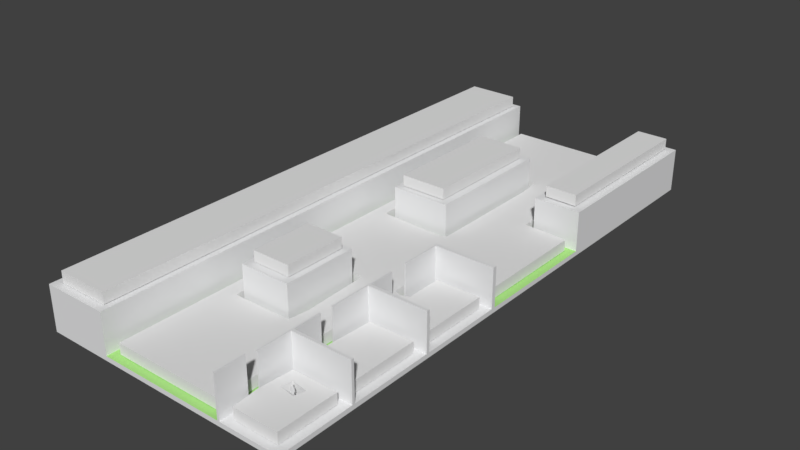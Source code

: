 # Source: untitled.blend  (saved by Blender 2.79.0; exported with 4.5.12 LTS)
import bpy
from mathutils import Matrix  # noqa: F401  (used for matrix-valued properties, if any)

bpy.ops.wm.read_factory_settings(use_empty=True)
scene = bpy.context.scene
scene.name = 'Scene'

# ---- collections
col_collection_1 = bpy.data.collections.new('Collection 1'); scene.collection.children.link(col_collection_1)

# ---- materials (node trees are filled in below, after node groups)
mat_material_001 = bpy.data.materials.new('Material.001')
mat_material_001.alpha_threshold = 0.0
mat_material_001.use_transparent_shadow = False
mat_material_001.diffuse_color = (0.7967, 0.8, 0.8067, 1.0)
mat_material_001.roughness = 0.5
mat_material_003 = bpy.data.materials.new('Material.003')
mat_material_003.alpha_threshold = 0.0
mat_material_003.use_transparent_shadow = False
mat_material_003.diffuse_color = (0.4358, 0.8, 0.2542, 1.0)
mat_material_003.roughness = 0.5

# ---- material node trees

# ---- world
world_world = bpy.data.worlds.new('World'); scene.world = world_world
world_world.color = (0.05088, 0.05088, 0.05088)
world_world.use_sun_shadow = False
world_world.sun_shadow_jitter_overblur = 0.0
world_world.cycles.sampling_method = 'MANUAL'

# ---- meshes
me_navmesh_002 = bpy.data.meshes.new('Navmesh.002')
me_navmesh_002.from_pydata([(-9.707, -34.11, 2.943), (-9.707, -26.31, 2.943), (-9.707, -18.51, 2.943), (-9.707, -10.71, 2.943), (-9.707, -2.913, 2.943), (-9.707, 4.887, 2.943), (-9.707, 12.69, 2.943), (-9.707, 20.49, 2.943), (-9.707, 28.59, 2.943), (-3.707, 28.59, 2.943), (-3.707, 20.49, 2.943), (-3.707, 12.69, 2.943), (-3.707, 4.887, 2.943), (-3.707, -2.913, 2.943), (-3.707, -10.71, 2.943), (-3.707, -18.51, 2.943), (-3.707, -26.31, 2.943), (-3.707, -34.11, 2.943), (-2.207, -13.71, -1.657), (-0.7072, -14.01, -1.657), (-0.4072, -21.81, -1.657), (6.493, -21.81, -1.657), (6.793, -19.41, -1.657), (10.69, -19.71, -1.657), (10.69, -26.91, -1.657), (10.69, -34.11, -1.657), (4.093, -34.11, -1.657), (-2.207, -34.11, -1.657), (-2.207, -23.91, -1.657), (12.19, -31.11, -1.657), (12.49, -27.21, -1.657), (17.59, -27.21, -1.657), (17.59, -34.11, -1.657), (12.49, -34.11, -1.657), (13.39, -29.61, -1.657), (15.19, -29.91, -1.657), (15.49, -28.71, -1.657), (13.69, -28.41, -1.657), (12.19, -22.41, -1.657), (12.49, -17.31, -1.657), (17.59, -17.31, -1.657), (17.59, -25.41, -1.657), (12.49, -25.41, -1.657), (0.7928, -20.31, 2.943), (0.7928, -13.11, 2.943), (5.293, -13.11, 2.943), (5.293, -20.31, 2.943), (6.493, -11.61, -1.657), (-0.4072, -11.61, -1.657), (-2.207, -6.513, -1.657), (-2.207, 0.6873, -1.657), (-2.207, 7.887, -1.657), (-2.207, 15.09, -1.657), (-0.7072, 14.79, -1.657), (-0.7072, 7.587, -1.657), (-0.7072, 0.3873, -1.657), (7.093, 0.08734, -1.657), (10.99, -5.313, -1.657), (10.69, -11.61, -1.657), (11.59, -11.91, -1.657), (11.59, -12.51, -1.657), (10.69, -12.81, -1.657), (12.49, -11.61, -1.657), (12.49, -7.413, -1.657), (17.59, -7.413, -1.657), (17.59, -15.51, -1.657), (12.49, -15.51, -1.657), (12.49, -12.81, -1.657), (7.693, 0.3873, -1.657), (7.693, 7.287, -1.657), (7.693, 14.49, -1.657), (12.49, 14.49, -1.657), (12.49, 7.887, -1.657), (17.59, 7.587, -1.657), (17.59, 0.9873, -1.657), (17.59, -5.313, -1.657), (0.7928, 1.587, 2.943), (0.7928, 8.487, 2.943), (0.7928, 15.69, 2.943), (6.193, 15.69, 2.943), (6.193, 8.487, 2.943), (6.193, 1.587, 2.943), (13.99, 9.087, 2.943), (13.99, 18.69, 2.943), (13.99, 28.59, 2.943), (17.59, 28.59, 2.943), (17.59, 18.69, 2.943), (17.59, 9.087, 2.943), (7.393, 17.19, -1.657), (-0.4072, 17.19, -1.657), (-2.207, 21.69, -1.657), (-2.207, 28.59, -1.657), (4.993, 28.59, -1.657), (12.49, 28.59, -1.657), (12.49, 21.39, -1.657), (-3.707, -26.31, 4.188), (-9.707, -26.31, 4.188), (-9.707, -34.11, 4.188), (-3.707, -34.11, 4.188), (-9.707, 20.49, 4.188), (-3.707, 20.49, 4.188), (-3.707, 28.59, 4.188), (-9.707, 28.59, 4.188), (-3.707, -18.51, 4.188), (-9.707, -18.51, 4.188), (-9.707, 12.69, 4.188), (-3.707, 12.69, 4.188), (-3.707, -10.71, 4.188), (-9.707, -10.71, 4.188), (-9.707, 4.887, 4.188), (-3.707, 4.887, 4.188), (-3.707, -2.913, 4.188), (-9.707, -2.913, 4.188), (6.493, -21.81, -0.4122), (10.69, -26.91, -0.4122), (10.69, -19.71, -0.4122), (6.793, -19.41, -0.4122), (-2.207, -23.91, -0.4122), (-2.207, -34.11, -0.4122), (4.093, -34.11, -0.4122), (-0.4072, -21.81, -0.4122), (-2.207, -13.71, -0.4122), (-0.7072, -14.01, -0.4122), (10.69, -34.11, -0.4122), (13.39, -29.61, -0.4122), (13.69, -28.41, -0.4122), (12.49, -27.21, -0.4122), (12.19, -31.11, -0.4122), (15.19, -29.91, -0.4122), (17.59, -34.11, -0.4122), (17.59, -27.21, -0.4122), (15.49, -28.71, -0.4122), (12.49, -34.11, -0.4122), (17.59, -25.41, -0.4122), (17.59, -17.31, -0.4122), (12.49, -17.31, -0.4122), (12.19, -22.41, -0.4122), (12.49, -25.41, -0.4122), (0.7928, -20.31, 4.188), (5.293, -20.31, 4.188), (5.293, -13.11, 4.188), (0.7928, -13.11, 4.188), (10.69, -11.61, -0.4122), (6.493, -11.61, -0.4122), (10.69, -12.81, -0.4122), (11.59, -11.91, -0.4122), (11.59, -12.51, -0.4122), (-0.4072, -11.61, -0.4122), (-2.207, -6.513, -0.4122), (10.99, -5.313, -0.4122), (7.093, 0.08734, -0.4122), (-0.7072, 0.3873, -0.4122), (-2.207, 7.887, -0.4122), (-0.7072, 7.587, -0.4122), (-0.7072, 14.79, -0.4122), (-2.207, 15.09, -0.4122), (-2.207, 0.6873, -0.4122), (12.49, -12.81, -0.4122), (12.49, -11.61, -0.4122), (17.59, -15.51, -0.4122), (17.59, -7.413, -0.4122), (12.49, -7.413, -0.4122), (12.49, -15.51, -0.4122), (7.693, 0.3873, -0.4122), (7.693, 14.49, -0.4122), (7.693, 7.287, -0.4122), (12.49, 7.887, -0.4122), (12.49, 14.49, -0.4122), (17.59, -5.313, -0.4122), (17.59, 0.9873, -0.4122), (17.59, 7.587, -0.4122), (6.193, 8.487, 4.188), (0.7928, 8.487, 4.188), (0.7928, 1.587, 4.188), (6.193, 1.587, 4.188), (6.193, 15.69, 4.188), (0.7928, 15.69, 4.188), (17.59, 18.69, 4.188), (13.99, 18.69, 4.188), (13.99, 9.087, 4.188), (17.59, 9.087, 4.188), (17.59, 28.59, 4.188), (13.99, 28.59, 4.188), (-0.4072, 17.19, -0.4122), (-2.207, 21.69, -0.4122), (4.993, 28.59, -0.4122), (-2.207, 28.59, -0.4122), (12.49, 21.39, -0.4122), (7.393, 17.19, -0.4122), (12.49, 28.59, -0.4122)], [], [(1, 16, 0), (16, 17, 0), (10, 7, 9), (7, 8, 9), (2, 15, 1), (15, 16, 1), (11, 6, 10), (6, 7, 10), (3, 14, 2), (14, 15, 2), (12, 5, 11), (5, 6, 11), (4, 13, 3), (13, 14, 3), (13, 4, 12), (4, 5, 12), (24, 21, 23), (21, 22, 23), (27, 28, 26), (28, 20, 26), (20, 21, 26), (21, 24, 26), (28, 18, 20), (18, 19, 20), (26, 24, 25), (37, 34, 30), (34, 29, 30), (32, 35, 31), (35, 36, 31), (33, 29, 32), (29, 35, 32), (29, 34, 35), (31, 36, 30), (36, 37, 30), (40, 41, 39), (41, 38, 39), (41, 42, 38), (46, 43, 45), (43, 44, 45), (47, 58, 61), (58, 59, 61), (59, 60, 61), (47, 61, 22), (61, 23, 22), (49, 48, 18), (48, 19, 18), (57, 47, 56), (47, 48, 56), (48, 49, 56), (49, 55, 56), (54, 51, 53), (51, 52, 53), (47, 57, 58), (55, 50, 54), (50, 51, 54), (55, 49, 50), (67, 60, 62), (60, 59, 62), (65, 62, 64), (62, 63, 64), (67, 65, 66), (62, 65, 67), (68, 57, 56), (69, 70, 72), (70, 71, 72), (57, 68, 75), (68, 74, 75), (68, 72, 74), (68, 69, 72), (74, 72, 73), (77, 80, 76), (80, 81, 76), (80, 77, 79), (77, 78, 79), (83, 86, 82), (86, 87, 82), (86, 83, 85), (83, 84, 85), (90, 89, 52), (89, 53, 52), (92, 90, 91), (94, 71, 88), (71, 70, 88), (90, 92, 89), (92, 88, 89), (92, 94, 88), (92, 93, 94), (96, 97, 95), (95, 97, 98), (100, 101, 99), (99, 101, 102), (104, 96, 103), (103, 96, 95), (106, 100, 105), (105, 100, 99), (108, 104, 107), (107, 104, 103), (110, 106, 109), (109, 106, 105), (112, 108, 111), (111, 108, 107), (111, 110, 112), (112, 110, 109), (114, 115, 113), (113, 115, 116), (118, 119, 117), (117, 119, 120), (120, 119, 113), (113, 119, 114), (117, 120, 121), (121, 120, 122), (119, 123, 114), (125, 126, 124), (124, 126, 127), (129, 130, 128), (128, 130, 131), (132, 129, 127), (127, 129, 128), (127, 128, 124), (130, 126, 131), (131, 126, 125), (134, 135, 133), (133, 135, 136), (133, 136, 137), (139, 140, 138), (138, 140, 141), (143, 144, 142), (142, 144, 145), (145, 144, 146), (143, 116, 144), (144, 116, 115), (148, 121, 147), (147, 121, 122), (149, 150, 143), (143, 150, 147), (147, 150, 148), (148, 150, 151), (153, 154, 152), (152, 154, 155), (143, 142, 149), (151, 153, 156), (156, 153, 152), (151, 156, 148), (157, 158, 146), (146, 158, 145), (159, 160, 158), (158, 160, 161), (157, 162, 159), (158, 157, 159), (163, 150, 149), (165, 166, 164), (164, 166, 167), (149, 168, 163), (163, 168, 169), (163, 169, 166), (163, 166, 165), (169, 170, 166), (172, 173, 171), (171, 173, 174), (171, 175, 172), (172, 175, 176), (178, 179, 177), (177, 179, 180), (177, 181, 178), (178, 181, 182), (184, 155, 183), (183, 155, 154), (185, 186, 184), (187, 188, 167), (167, 188, 164), (184, 183, 185), (185, 183, 188), (185, 188, 187), (185, 187, 189), (36, 35, 128, 131), (24, 23, 115, 114), (8, 7, 99, 102), (51, 50, 156, 152), (92, 91, 186, 185), (69, 68, 163, 165), (9, 8, 102, 101), (50, 49, 148, 156), (61, 60, 146, 144), (29, 33, 132, 127), (91, 90, 184, 186), (22, 21, 113, 116), (74, 73, 170, 169), (60, 67, 157, 146), (47, 22, 116, 143), (33, 32, 129, 132), (71, 94, 187, 167), (73, 72, 166, 170), (2, 1, 96, 104), (28, 27, 118, 117), (23, 61, 144, 115), (27, 26, 119, 118), (77, 76, 173, 172), (16, 15, 103, 95), (62, 59, 145, 158), (35, 34, 124, 128), (88, 70, 164, 188), (49, 18, 121, 148), (31, 30, 126, 130), (81, 80, 171, 174), (11, 10, 100, 106), (65, 64, 160, 159), (76, 81, 174, 173), (19, 48, 147, 122), (37, 36, 131, 125), (89, 88, 188, 183), (21, 20, 120, 113), (80, 79, 175, 171), (7, 6, 105, 99), (63, 62, 158, 161), (41, 40, 134, 133), (64, 63, 161, 160), (40, 39, 135, 134), (93, 92, 185, 189), (78, 77, 172, 176), (3, 2, 104, 108), (94, 93, 189, 187), (18, 28, 117, 121), (79, 78, 176, 175), (67, 66, 162, 157), (48, 47, 143, 147), (15, 14, 107, 103), (66, 65, 159, 162), (39, 38, 136, 135), (83, 82, 179, 178), (42, 41, 133, 137), (20, 19, 122, 120), (12, 11, 106, 110), (68, 56, 150, 163), (38, 42, 137, 136), (26, 25, 123, 119), (87, 86, 177, 180), (70, 69, 165, 164), (56, 55, 151, 150), (43, 46, 139, 138), (25, 24, 114, 123), (82, 87, 180, 179), (6, 5, 109, 105), (46, 45, 140, 139), (34, 37, 125, 124), (86, 85, 181, 177), (54, 53, 154, 153), (4, 3, 108, 112), (1, 0, 97, 96), (44, 43, 138, 141), (84, 83, 178, 182), (72, 71, 167, 166), (52, 51, 152, 155), (45, 44, 141, 140), (85, 84, 182, 181), (14, 13, 111, 107), (57, 75, 168, 149), (17, 16, 95, 98), (30, 29, 127, 126), (13, 12, 110, 111), (0, 17, 98, 97), (58, 57, 149, 142), (90, 52, 155, 184), (32, 31, 130, 129), (5, 4, 112, 109), (75, 74, 169, 168), (10, 9, 101, 100), (55, 54, 153, 151), (59, 58, 142, 145), (53, 89, 183, 154)])
me_navmesh_002.use_remesh_preserve_volume = False
me_navmesh_002.use_remesh_preserve_attributes = False
me_navmesh_002.use_mirror_vertex_groups = False
me_navmesh_002.update()
me_untitled__1 = bpy.data.meshes.new('Untitled (1)')
me_untitled__1.from_pydata([(18.53, 29.4, -2.257), (-10.61, -35.01, -2.257), (-10.61, 29.4, -2.257), (18.53, -35.01, -2.257), (11.69, -35.01, 3.113), (11.49, -35.01, -1.737), (11.69, -35.01, -1.737), (11.49, -35.01, 3.113), (18.53, -35.01, -1.737), (-3.088, -35.01, -1.737), (-10.61, -35.01, 2.853), (-3.088, -35.01, 2.853), (-10.61, 29.4, 2.853), (-3.088, 29.4, -1.737), (-3.088, 29.4, 2.853), (13.17, 29.4, -1.737), (18.53, 29.4, 2.793), (13.17, 29.4, 2.793), (18.53, -26.45, -1.737), (18.53, -26.13, -1.737), (18.53, -26.45, 2.793), (18.53, -16.58, -1.737), (18.53, -16.23, -1.737), (18.53, -16.58, 2.753), (18.53, -6.671, -1.737), (18.53, -6.207, -1.737), (18.53, -6.671, 2.783), (18.53, 8.36, -1.737), (18.53, 8.36, 2.793), (18.53, -6.207, 2.783), (18.53, -16.23, 2.753), (18.53, -26.13, 2.793), (0.01719, -21.21, -1.737), (5.967, -21.21, -1.737), (5.967, -12.44, -1.737), (7.054, 0.9386, -1.737), (7.054, 16.54, -1.737), (11.69, -31.66, -1.737), (11.69, -30.35, -1.737), (11.69, -26.45, -1.737), (11.49, -30.35, -1.737), (11.49, -31.66, -1.737), (11.69, -22.81, -1.737), (11.69, -26.13, -1.737), (11.69, -21.26, -1.737), (11.69, -16.58, -1.737), (11.49, -21.26, -1.737), (11.49, -22.81, -1.737), (11.69, -13.21, -1.737), (11.69, -16.23, -1.737), (11.69, -11.24, -1.737), (11.69, -6.671, -1.737), (11.49, -11.24, -1.737), (11.49, -13.21, -1.737), (13.17, 8.36, -1.737), (11.49, -6.207, -1.737), (0.1441, 16.54, -1.737), (0.01719, -12.44, -1.737), (0.1441, 0.9386, -1.737), (5.967, -21.21, 2.853), (0.01719, -12.44, 2.853), (0.01719, -21.21, 2.853), (5.967, -12.44, 2.853), (7.054, 0.9386, 2.843), (0.1441, 16.54, 2.843), (0.1441, 0.9386, 2.843), (7.054, 16.54, 2.843), (13.17, 8.36, 2.793), (11.69, -26.13, 2.793), (11.69, -26.45, 2.793), (11.69, -30.35, 2.793), (11.49, -22.81, 2.793), (11.49, -30.35, 2.793), (11.69, -22.81, 2.793), (11.49, -31.66, 3.113), (11.69, -31.66, 3.113), (11.69, -16.23, 2.753), (11.69, -16.58, 2.753), (11.69, -21.26, 2.753), (11.49, -13.21, 2.753), (11.49, -21.26, 2.753), (11.69, -13.21, 2.753), (11.69, -11.24, 2.783), (11.49, -6.207, 2.783), (11.49, -11.24, 2.783), (11.69, -6.671, 2.783), (14.31, -29.26, -0.3664), (14.3, -29.26, -0.3664), (14.31, -29.26, -0.3666), (14.3, -29.26, -0.3658), (14.31, -29.26, -0.3657), (14.3, -29.26, -0.3649), (14.31, -29.26, -0.3647), (14.3, -29.26, -0.3636), (14.31, -29.26, -0.3634), (14.3, -29.26, -0.3621), (14.31, -29.26, -0.3618), (14.3, -29.26, -0.3605), (14.31, -29.26, -0.3602), (14.3, -29.26, -0.3589), (14.31, -29.26, -0.3586), (14.3, -29.26, -0.3574), (14.31, -29.26, -0.3571), (14.3, -29.26, -0.3561), (14.31, -29.26, -0.3559), (14.3, -29.26, -0.3551), (14.31, -29.26, -0.3549), (14.3, -29.26, -0.3544), (14.31, -29.26, -0.3543), (14.31, -29.26, -0.3541), (14.51, -29.25, -0.3598), (14.5, -29.25, -0.3598), (14.5, -29.25, -0.36), (14.5, -29.25, -0.3593), (14.51, -29.25, -0.3591), (14.5, -29.25, -0.3583), (14.51, -29.25, -0.3581), (14.5, -29.25, -0.357), (14.51, -29.25, -0.3568), (14.5, -29.25, -0.3555), (14.51, -29.25, -0.3553), (14.5, -29.25, -0.3539), (14.51, -29.25, -0.3536), (14.5, -29.25, -0.3523), (14.51, -29.25, -0.352), (14.5, -29.25, -0.3508), (14.51, -29.25, -0.3505), (14.5, -29.25, -0.3495), (14.51, -29.25, -0.3493), (14.5, -29.25, -0.3485), (14.51, -29.25, -0.3483), (14.5, -29.25, -0.3478), (14.5, -29.25, -0.3477), (14.5, -29.25, -0.3476), (14.41, -29.26, -0.3522), (14.41, -29.26, -0.3523), (14.41, -29.26, -0.3524), (14.41, -29.26, -0.3517), (14.41, -29.26, -0.3515), (14.41, -29.26, -0.3507), (14.41, -29.26, -0.3505), (14.4, -29.26, -0.3494), (14.41, -29.26, -0.3492), (14.4, -29.26, -0.348), (14.42, -29.26, -0.3477), (14.4, -29.26, -0.3464), (14.42, -29.26, -0.3461), (14.4, -29.26, -0.3447), (14.42, -29.26, -0.3445), (14.4, -29.26, -0.3432), (14.41, -29.26, -0.343), (14.4, -29.26, -0.3419), (14.41, -29.26, -0.3417), (14.41, -29.26, -0.3409), (14.41, -29.26, -0.3407), (14.41, -29.26, -0.3402), (14.41, -29.26, -0.3401), (14.41, -29.26, -0.34), (14.38, -29.26, -0.6929), (14.37, -29.26, -0.693), (14.38, -29.26, -0.6932), (14.37, -29.26, -0.6924), (14.38, -29.26, -0.6923), (14.37, -29.26, -0.6915), (14.38, -29.26, -0.6912), (14.37, -29.26, -0.6902), (14.38, -29.26, -0.6899), (14.37, -29.26, -0.6887), (14.38, -29.26, -0.6884), (14.37, -29.26, -0.6871), (14.38, -29.26, -0.6868), (14.37, -29.26, -0.6855), (14.38, -29.26, -0.6852), (14.37, -29.26, -0.684), (14.38, -29.26, -0.6837), (14.37, -29.26, -0.6826), (14.38, -29.26, -0.6824), (14.37, -29.26, -0.6816), (14.38, -29.26, -0.6815), (14.37, -29.26, -0.681), (14.38, -29.26, -0.6809), (14.38, -29.26, -0.6807), (14.38, -29.26, -0.609), (14.38, -29.26, -0.6091), (14.38, -29.26, -0.6093), (14.38, -29.26, -0.6085), (14.39, -29.26, -0.6084), (14.38, -29.26, -0.6076), (14.39, -29.26, -0.6074), (14.38, -29.26, -0.6063), (14.39, -29.26, -0.606), (14.38, -29.26, -0.6048), (14.39, -29.26, -0.6045), (14.38, -29.26, -0.6032), (14.39, -29.26, -0.6029), (14.38, -29.26, -0.6016), (14.39, -29.26, -0.6013), (14.38, -29.26, -0.6001), (14.39, -29.26, -0.5998), (14.38, -29.26, -0.5988), (14.39, -29.26, -0.5985), (14.38, -29.26, -0.5977), (14.39, -29.26, -0.5976), (14.38, -29.26, -0.5971), (14.38, -29.26, -0.597), (14.38, -29.26, -0.5968), (14.42, -29.26, -0.2681), (14.42, -29.26, -0.2682), (14.42, -29.26, -0.2683), (14.42, -29.26, -0.2676), (14.43, -29.26, -0.2674), (14.42, -29.26, -0.2666), (14.43, -29.26, -0.2664), (14.42, -29.26, -0.2653), (14.43, -29.26, -0.2651), (14.42, -29.26, -0.2639), (14.43, -29.26, -0.2636), (14.42, -29.26, -0.2622), (14.43, -29.26, -0.262), (14.42, -29.26, -0.2606), (14.43, -29.26, -0.2603), (14.42, -29.26, -0.2591), (14.43, -29.26, -0.2589), (14.42, -29.26, -0.2578), (14.43, -29.26, -0.2576), (14.42, -29.26, -0.2568), (14.43, -29.26, -0.2566), (14.42, -29.26, -0.2561), (14.42, -29.26, -0.256), (14.42, -29.26, -0.2559), (14.39, -29.26, -0.5281), (14.39, -29.26, -0.5282), (14.39, -29.26, -0.5283), (14.39, -29.26, -0.5276), (14.39, -29.26, -0.5274), (14.39, -29.26, -0.5266), (14.4, -29.26, -0.5264), (14.39, -29.26, -0.5254), (14.4, -29.26, -0.5251), (14.38, -29.26, -0.5239), (14.4, -29.26, -0.5236), (14.38, -29.26, -0.5223), (14.4, -29.26, -0.522), (14.38, -29.26, -0.5206), (14.4, -29.26, -0.5204), (14.39, -29.26, -0.5191), (14.4, -29.26, -0.5189), (14.39, -29.26, -0.5178), (14.4, -29.26, -0.5176), (14.39, -29.26, -0.5168), (14.39, -29.26, -0.5166), (14.39, -29.26, -0.5161), (14.39, -29.26, -0.5161), (14.39, -29.26, -0.5159), (14.35, -29.26, -0.3599), (14.34, -29.26, -0.3677), (14.36, -29.26, -0.3493), (14.28, -29.26, -0.3523), (14.28, -29.26, -0.3496), (14.28, -29.26, -0.3467), (14.36, -29.26, -0.3358), (14.28, -29.26, -0.3434), (14.28, -29.26, -0.3395), (14.28, -29.26, -0.3356), (14.36, -29.26, -0.333), (14.28, -29.26, -0.3318), (14.36, -29.26, -0.3298), (14.28, -29.26, -0.3311), (14.29, -29.26, -0.3304), (14.29, -29.26, -0.3297), (14.36, -29.26, -0.3264), (14.3, -29.26, -0.3292), (14.3, -29.26, -0.3287), (14.31, -29.26, -0.3283), (14.31, -29.26, -0.3279), (14.31, -29.26, -0.3276), (14.32, -29.26, -0.3273), (14.32, -29.26, -0.3271), (14.33, -29.26, -0.3269), (14.33, -29.26, -0.3268), (14.33, -29.26, -0.3266), (14.34, -29.26, -0.3266), (14.34, -29.26, -0.3265), (14.34, -29.26, -0.3265), (14.35, -29.26, -0.3264), (14.35, -29.26, -0.3264), (14.35, -29.26, -0.3264), (14.32, -29.26, -0.3748), (14.3, -29.26, -0.3783), (14.31, -29.26, -0.3797), (14.29, -29.26, -0.3704), (14.28, -29.26, -0.3592), (14.28, -29.26, -0.3548), (14.27, -29.26, -1.545), (14.26, -29.26, -1.546), (14.27, -29.26, -1.546), (14.26, -29.26, -1.545), (14.27, -29.26, -1.542), (14.26, -29.26, -1.545), (14.26, -29.26, -1.544), (14.26, -29.26, -1.544), (14.26, -29.26, -1.543), (14.25, -29.26, -1.543), (14.25, -29.26, -1.543), (14.25, -29.26, -1.543), (14.25, -29.26, -1.54), (14.25, -29.26, -1.544), (14.27, -29.26, -1.54), (14.26, -29.26, -1.539), (14.25, -29.26, -1.535), (14.26, -29.26, -1.537), (14.25, -29.26, -1.536), (14.57, -29.25, -1.599), (14.58, -29.25, -1.583), (14.57, -29.25, -1.6), (14.58, -29.25, -1.598), (14.58, -29.25, -1.597), (14.58, -29.25, -1.593), (14.59, -29.25, -1.59), (14.59, -29.25, -1.585), (14.59, -29.25, -1.58), (14.58, -29.25, -1.582), (14.58, -29.25, -1.581), (14.4, -29.26, -0.4402), (14.4, -29.26, -0.4403), (14.4, -29.26, -0.4405), (14.4, -29.26, -0.4397), (14.4, -29.26, -0.4396), (14.4, -29.26, -0.4388), (14.41, -29.26, -0.4386), (14.4, -29.26, -0.4375), (14.41, -29.26, -0.4372), (14.39, -29.26, -0.436), (14.41, -29.26, -0.4357), (14.39, -29.26, -0.4344), (14.41, -29.26, -0.4341), (14.39, -29.26, -0.4328), (14.41, -29.26, -0.4325), (14.4, -29.26, -0.4313), (14.41, -29.26, -0.431), (14.4, -29.26, -0.4299), (14.41, -29.26, -0.4297), (14.4, -29.26, -0.4289), (14.4, -29.26, -0.4288), (14.4, -29.26, -0.4283), (14.4, -29.26, -0.4282), (14.4, -29.26, -0.428), (14.42, -29.26, 0.06773), (14.4, -29.26, 0.06482), (14.41, -29.26, 0.06415), (14.39, -29.26, 0.06566), (14.44, -29.25, 0.09739), (14.39, -29.26, 0.09609), (14.45, -29.25, 0.09607), (14.4, -29.26, 0.09624), (14.4, -29.26, 0.09654), (14.41, -29.26, 0.09741), (14.44, -29.25, 0.09996), (14.41, -29.26, 0.09894), (14.42, -29.26, 0.1006), (14.43, -29.26, 0.103), (14.42, -29.26, 0.1025), (14.43, -29.26, 0.104), (14.49, -29.25, -0.06248), (14.48, -29.25, -0.0595), (14.48, -29.25, -0.06759), (14.49, -29.25, -0.05464), (14.48, -29.25, -0.05103), (14.49, -29.25, -0.04681), (14.48, -29.25, -0.04243), (14.49, -29.25, -0.03897), (14.48, -29.25, -0.0338), (14.49, -29.25, -0.03113), (14.48, -29.25, -0.02517), (14.49, -29.25, -0.02346), (14.48, -29.25, -0.01653), (14.5, -29.25, -0.01704), (14.5, -29.25, -0.01179), (14.48, -29.25, -0.007921), (14.5, -29.25, -0.006539), (14.48, -29.25, 0.0006239), (14.49, -29.25, -0.001288), (14.49, -29.25, 0.003962), (14.48, -29.25, 0.009114), (14.49, -29.25, 0.009211), (14.48, -29.25, 0.01737), (14.49, -29.25, 0.01446), (14.49, -29.25, 0.01968), (14.47, -29.25, 0.02575), (14.49, -29.25, 0.02488), (14.49, -29.25, 0.03008), (14.47, -29.25, 0.03396), (14.49, -29.25, 0.0353), (14.47, -29.25, 0.04122), (14.49, -29.25, 0.04047), (14.49, -29.25, 0.04548), (14.46, -29.25, 0.04911), (14.49, -29.25, 0.05055), (14.46, -29.25, 0.05678), (14.49, -29.25, 0.05557), (14.48, -29.25, 0.06029), (14.45, -29.25, 0.06147), (14.48, -29.25, 0.06484), (14.44, -29.25, 0.06546), (14.48, -29.25, 0.06936), (14.44, -29.26, 0.0686), (14.43, -29.26, 0.06876), (14.35, -29.26, 0.06919), (14.35, -29.26, 0.07363), (14.48, -29.25, 0.07363), (14.35, -29.26, 0.0779), (14.47, -29.25, 0.07763), (14.47, -29.25, 0.08207), (14.36, -29.26, 0.08108), (14.36, -29.26, 0.08334), (14.47, -29.25, 0.08582), (14.37, -29.26, 0.08367), (14.37, -29.26, 0.08561), (14.37, -29.26, 0.0888), (14.46, -29.25, 0.08759), (14.46, -29.25, 0.09003), (14.38, -29.26, 0.09221), (14.45, -29.25, 0.09339), (14.38, -29.26, 0.09559), (14.39, -29.26, 0.09615), (14.36, -29.26, -0.08081), (14.36, -29.26, -0.0875), (14.37, -29.26, -0.08802), (14.35, -29.26, -0.07349), (14.36, -29.26, -0.07286), (14.35, -29.26, -0.05934), (14.36, -29.26, -0.06469), (14.35, -29.26, -0.0565), (14.34, -29.26, -0.0456), (14.35, -29.26, -0.04832), (14.35, -29.26, -0.04016), (14.34, -29.26, -0.04081), (14.34, -29.26, -0.03594), (14.34, -29.26, -0.03194), (14.34, -29.26, -0.03099), (14.34, -29.26, -0.02362), (14.34, -29.26, -0.02599), (14.33, -29.26, -0.02092), (14.34, -29.26, -0.01519), (14.33, -29.26, -0.0158), (14.33, -29.26, -0.01065), (14.34, -29.26, -0.006653), (14.33, -29.26, -0.005481), (14.34, -29.26, 0.001969), (14.33, -29.26, -0.0004759), (14.33, -29.26, 0.004733), (14.34, -29.26, 0.01051), (14.33, -29.26, 0.009969), (14.33, -29.26, 0.01522), (14.34, -29.26, 0.01915), (14.33, -29.26, 0.02044), (14.34, -29.26, 0.02741), (14.33, -29.26, 0.02565), (14.33, -29.26, 0.03085), (14.35, -29.26, 0.03541), (14.33, -29.26, 0.03599), (14.35, -29.26, 0.04325), (14.33, -29.26, 0.04106), (14.34, -29.26, 0.04608), (14.36, -29.26, 0.04997), (14.34, -29.26, 0.05119), (14.36, -29.26, 0.05653), (14.34, -29.26, 0.05641), (14.34, -29.26, 0.06134), (14.37, -29.26, 0.06036), (14.38, -29.26, 0.06167), (14.34, -29.26, 0.06557), (14.39, -29.26, 0.06494), (14.43, -29.26, -0.08197), (14.43, -29.26, -0.08198), (14.43, -29.26, -0.08207), (14.44, -29.26, -0.1125), (14.43, -29.26, -0.112), (14.43, -29.26, -0.113), (14.44, -29.25, -0.1115), (14.43, -29.26, -0.1106), (14.44, -29.25, -0.1097), (14.43, -29.26, -0.1079), (14.44, -29.25, -0.1078), (14.43, -29.26, -0.1049), (14.45, -29.25, -0.1056), (14.45, -29.25, -0.1032), (14.43, -29.26, -0.1013), (14.45, -29.25, -0.1005), (14.43, -29.26, -0.09835), (14.45, -29.25, -0.09751), (14.43, -29.26, -0.09671), (14.45, -29.25, -0.09412), (14.43, -29.26, -0.09545), (14.43, -29.26, -0.09378), (14.45, -29.25, -0.09129), (14.43, -29.26, -0.09186), (14.43, -29.26, -0.09147), (14.43, -29.26, -0.09113), (14.45, -29.25, -0.08902), (14.43, -29.26, -0.09072), (14.42, -29.26, -0.09072), (14.4, -29.26, -0.09065), (14.4, -29.26, -0.08939), (14.4, -29.26, -0.08807), (14.45, -29.25, -0.08722), (14.4, -29.26, -0.08664), (14.45, -29.25, -0.08544), (14.41, -29.26, -0.08544), (14.41, -29.26, -0.08445), (14.45, -29.25, -0.08392), (14.41, -29.26, -0.08366), (14.44, -29.25, -0.083), (14.42, -29.26, -0.08304), (14.42, -29.26, -0.08257), (14.44, -29.25, -0.08272), (14.42, -29.26, -0.08225), (14.43, -29.26, -0.08198), (14.41, -29.26, -0.1152), (14.41, -29.26, -0.1151), (14.41, -29.26, -0.1153), (14.42, -29.26, -0.1147), (14.41, -29.26, -0.1146), (14.42, -29.26, -0.1122), (14.4, -29.26, -0.1134), (14.4, -29.26, -0.1121), (14.42, -29.26, -0.1088), (14.4, -29.26, -0.1102), (14.4, -29.26, -0.108), (14.42, -29.26, -0.1048), (14.4, -29.26, -0.1057), (14.4, -29.26, -0.1036), (14.42, -29.26, -0.102), (14.4, -29.26, -0.1012), (14.41, -29.26, -0.09994), (14.4, -29.26, -0.09867), (14.41, -29.26, -0.09851), (14.4, -29.26, -0.09612), (14.41, -29.26, -0.097), (14.41, -29.26, -0.09484), (14.4, -29.26, -0.0945), (14.41, -29.26, -0.09386), (14.4, -29.26, -0.09302), (14.41, -29.26, -0.09268), (14.42, -29.26, -0.09178), (14.42, -29.26, -0.0912), (14.42, -29.26, -0.09084), (14.61, -29.25, -0.7773), (14.61, -29.25, -0.7836), (14.61, -29.25, -0.7902), (14.61, -29.25, -0.777), (14.61, -29.25, -0.7644), (14.61, -29.25, -0.7704), (14.61, -29.25, -0.7638), (14.61, -29.25, -0.7514), (14.61, -29.25, -0.7572), (14.6, -29.25, -0.7515), (14.6, -29.25, -0.7486), (14.61, -29.25, -0.7383), (14.59, -29.25, -0.748), (14.59, -29.25, -0.7444), (14.6, -29.25, -0.7371), (14.61, -29.25, -0.7254), (14.6, -29.25, -0.73), (14.61, -29.25, -0.723), (14.61, -29.25, -0.7127), (14.61, -29.25, -0.7161), (14.63, -29.25, -1.608), (14.62, -29.25, -1.618), (14.63, -29.25, -1.62), (14.62, -29.25, -1.616), (14.62, -29.25, -1.614), (14.61, -29.25, -1.61), (14.61, -29.25, -1.606), (14.63, -29.25, -1.607), (14.62, -29.25, -1.606), (14.62, -29.25, -1.605), (14.61, -29.25, -1.601), (14.62, -29.25, -1.604), (14.62, -29.25, -1.603), (14.62, -29.25, -1.602), (14.62, -29.25, -1.601), (14.61, -29.25, -1.6), (14.61, -29.25, -1.6), (14.63, -29.25, -1.591), (14.61, -29.25, -1.59), (14.62, -29.25, -1.587), (14.61, -29.25, -1.581), (14.62, -29.25, -1.584), (14.61, -29.25, -1.598), (14.6, -29.25, -1.597), (14.59, -29.25, -1.596), (14.61, -29.25, -1.579), (14.6, -29.25, -1.579), (14.6, -29.25, -1.579), (14.57, -29.25, -1.609), (14.56, -29.25, -1.612), (14.57, -29.25, -1.607), (14.58, -29.25, -1.604), (14.58, -29.25, -1.601), (14.26, -29.26, -1.57), (14.25, -29.26, -1.572), (14.26, -29.26, -1.584), (14.25, -29.26, -1.57), (14.25, -29.26, -1.567), (14.26, -29.26, -1.567), (14.25, -29.26, -1.565), (14.25, -29.26, -1.564), (14.25, -29.26, -1.563), (14.25, -29.26, -1.564), (14.61, -29.25, -1.579), (14.61, -29.25, -1.578), (14.59, -29.25, -1.578), (14.59, -29.25, -1.577), (14.61, -29.25, -1.575), (14.59, -29.25, -1.574), (14.61, -29.25, -1.574), (14.59, -29.25, -1.574), (14.6, -29.25, -1.574), (14.28, -29.26, -1.555), (14.25, -29.26, -1.558), (14.26, -29.26, -1.554), (14.27, -29.26, -1.549), (14.26, -29.26, -1.551), (14.26, -29.26, -1.548), (14.53, -29.25, -0.3672), (14.48, -29.25, -0.3666), (14.51, -29.25, -0.3714), (14.55, -29.25, -0.3583), (14.57, -29.25, -0.3406), (14.46, -29.25, -0.3578), (14.45, -29.25, -0.3378), (14.57, -29.25, -0.3351), (14.45, -29.25, -0.3301), (14.57, -29.25, -0.3296), (14.45, -29.25, -0.3224), (14.57, -29.25, -0.3242), (14.56, -29.25, -0.3235), (14.55, -29.25, -0.3229), (14.54, -29.25, -0.3225), (14.53, -29.25, -0.3221), (14.46, -29.25, -0.322), (14.52, -29.25, -0.3218), (14.47, -29.25, -0.3217), (14.51, -29.25, -0.3216), (14.48, -29.25, -0.3216), (14.5, -29.25, -0.3215), (14.49, -29.25, -0.3215), (14.7, -29.25, -0.563), (14.7, -29.25, -0.5555), (14.7, -29.25, -0.5631), (14.7, -29.25, -0.5627), (14.71, -29.24, -0.56), (14.71, -29.24, -0.55), (14.69, -29.25, -0.5511), (14.68, -29.25, -0.549), (14.71, -29.24, -0.5401), (14.68, -29.25, -0.5471), (14.67, -29.25, -0.5456), (14.66, -29.25, -0.5445), (14.65, -29.25, -0.5438), (14.65, -29.25, -0.5437), (14.61, -29.25, -0.5435), (14.61, -29.25, -0.5405), (14.61, -29.25, -0.5372), (14.71, -29.24, -0.5303), (14.61, -29.25, -0.5338), (14.61, -29.25, -0.5303), (14.61, -29.25, -0.5266), (14.71, -29.24, -0.5204), (14.61, -29.25, -0.5229), (14.61, -29.25, -0.5192), (14.71, -29.24, -0.5117), (14.61, -29.25, -0.5156), (14.61, -29.25, -0.512), (14.6, -29.25, -0.5092), (14.71, -29.24, -0.503), (14.6, -29.25, -0.5046), (14.6, -29.25, -0.5001), (14.71, -29.24, -0.4979), (14.61, -29.25, -0.4957), (14.71, -29.24, -0.4901), (14.61, -29.25, -0.4944), (14.62, -29.25, -0.4894), (14.7, -29.25, -0.488), (14.63, -29.25, -0.486), (14.7, -29.25, -0.4875), (14.69, -29.25, -0.485), (14.64, -29.25, -0.4838), (14.68, -29.25, -0.4834), (14.65, -29.25, -0.4827), (14.67, -29.25, -0.4826), (14.62, -29.25, -0.5486), (14.62, -29.25, -0.5542), (14.62, -29.25, -0.5551), (14.62, -29.25, -0.553), (14.62, -29.25, -0.552), (14.62, -29.25, -0.5505), (14.62, -29.25, -0.5485), (14.63, -29.25, -0.5458), (14.61, -29.25, -0.5461), (14.64, -29.25, -0.5443), (14.62, -29.25, -1.637), (14.59, -29.25, -1.639), (14.6, -29.25, -1.639), (14.58, -29.25, -1.638), (14.56, -29.25, -1.636), (14.63, -29.25, -1.631), (14.55, -29.25, -1.631), (14.55, -29.25, -1.618), (14.64, -29.25, -1.622), (14.55, -29.25, -1.615), (14.55, -29.25, -1.613), (14.56, -29.25, -1.611), (14.56, -29.25, -1.608), (14.56, -29.25, -1.606), (14.56, -29.25, -1.604), (14.56, -29.25, -1.601), (14.56, -29.25, -1.599), (14.56, -29.25, -1.596), (14.56, -29.25, -1.594), (14.56, -29.25, -1.591), (14.56, -29.25, -1.589), (14.56, -29.25, -1.587), (14.57, -29.25, -1.58), (14.58, -29.25, -1.577), (14.59, -29.25, -1.575), (14.24, -29.26, -1.599), (14.22, -29.26, -1.605), (14.27, -29.26, -1.592), (14.29, -29.26, -1.576), (14.29, -29.26, -1.55), (14.29, -29.26, -1.548), (14.28, -29.26, -1.547), (14.28, -29.26, -1.545), (14.27, -29.26, -1.543), (14.39, -29.26, -1.558), (14.34, -29.26, -1.56), (14.39, -29.26, -1.563), (14.36, -29.26, -1.556), (14.39, -29.26, -1.553), (14.39, -29.26, -1.543), (14.39, -29.26, -1.548), (14.23, -29.26, -1.621), (14.19, -29.26, -1.619), (14.21, -29.26, -1.621), (14.25, -29.26, -1.619), (14.28, -29.26, -1.615), (14.17, -29.26, -1.608), (14.29, -29.26, -1.602), (14.31, -29.26, -1.591), (14.33, -29.26, -1.59), (14.35, -29.26, -1.584), (14.37, -29.26, -1.577), (14.39, -29.26, -1.568), (14.32, -29.26, -1.557), (14.15, -29.27, -1.602), (14.24, -29.26, -1.588), (14.15, -29.27, -1.601), (14.15, -29.27, -1.6), (14.16, -29.27, -1.599), (14.21, -29.26, -1.591), (14.16, -29.27, -1.597), (14.16, -29.27, -1.596), (14.19, -29.26, -1.593), (14.16, -29.27, -1.595), (14.16, -29.27, -1.594), (14.16, -29.27, -1.593), (14.17, -29.27, -1.59), (14.16, -29.27, -1.592), (14.17, -29.27, -1.59), (14.34, -29.26, -1.625), (14.31, -29.26, -1.624), (14.33, -29.26, -1.625), (14.36, -29.26, -1.624), (14.29, -29.26, -1.624), (14.37, -29.26, -1.622), (14.39, -29.26, -1.616), (14.39, -29.26, -1.6), (14.39, -29.26, -1.584), (14.24, -29.26, -1.648), (14.2, -29.26, -1.646), (14.22, -29.26, -1.648), (14.25, -29.26, -1.646), (14.19, -29.26, -1.644), (14.27, -29.26, -1.642), (14.17, -29.26, -1.64), (14.28, -29.26, -1.635), (14.16, -29.27, -1.633), (14.15, -29.27, -1.618), (14.18, -29.26, -1.584), (14.2, -29.26, -1.58), (14.21, -29.26, -1.573), (14.23, -29.26, -1.562), (14.24, -29.26, -1.561), (14.23, -29.26, -1.561), (14.24, -29.26, -1.554), (14.55, -29.25, -1.654), (14.54, -29.25, -1.663), (14.54, -29.25, -1.663), (14.53, -29.25, -1.66), (14.53, -29.25, -1.658), (14.54, -29.25, -1.655), (14.54, -29.25, -1.653), (14.56, -29.25, -1.652), (14.54, -29.25, -1.652), (14.54, -29.25, -1.65), (14.63, -29.25, -1.665), (14.61, -29.25, -1.665), (14.62, -29.25, -1.666), (14.64, -29.25, -1.663), (14.6, -29.25, -1.664), (14.59, -29.25, -1.655), (14.65, -29.25, -1.659), (14.66, -29.25, -1.653), (14.58, -29.25, -1.653), (14.66, -29.25, -1.644), (14.57, -29.25, -1.652), (14.54, -29.25, -1.646), (14.54, -29.25, -1.642), (14.67, -29.25, -1.635), (14.67, -29.25, -1.631), (14.67, -29.25, -1.627), (14.67, -29.25, -1.617), (14.66, -29.25, -1.606), (14.66, -29.25, -1.594), (14.66, -29.25, -1.58), (14.65, -29.25, -1.582), (14.64, -29.25, -1.58), (14.63, -29.25, -1.577), (14.54, -29.25, -1.638), (14.54, -29.25, -1.633), (14.55, -29.25, -1.628), (14.55, -29.25, -1.623), (14.29, -29.26, -0.7791), (14.26, -29.26, -0.7736), (14.27, -29.26, -0.7791), (14.31, -29.26, -0.7736), (14.3, -29.26, -0.7492), (14.23, -29.26, -0.6985), (14.3, -29.26, -0.7257), (14.29, -29.26, -0.7035), (14.28, -29.26, -0.6793), (14.22, -29.26, -0.6215), (14.28, -29.26, -0.6548), (14.28, -29.26, -0.5495), (14.21, -29.26, -0.5433), (14.27, -29.26, -0.545), (14.26, -29.26, -0.542), (14.22, -29.26, -0.541), (14.24, -29.26, -0.5403), (14.23, -29.26, -0.54), (14.56, -29.25, -0.3729), (14.53, -29.25, -0.4563), (14.47, -29.25, -0.4566), (14.5, -29.25, -0.4652), (14.44, -29.25, -0.4347), (14.55, -29.25, -0.4371), (14.56, -29.25, -0.4052), (14.44, -29.25, -0.4023), (14.44, -29.25, -0.37), (14.36, -29.26, -0.4515), (14.32, -29.26, -0.4575), (14.34, -29.26, -0.46), (14.31, -29.26, -0.4499), (14.37, -29.26, -0.4418), (14.29, -29.26, -0.4134), (14.39, -29.26, -0.2022), (14.39, -29.26, -0.2053), (14.4, -29.26, -0.2074), (14.39, -29.26, -0.2048), (14.39, -29.26, -0.204), (14.38, -29.26, -0.2034), (14.37, -29.26, -0.235), (14.37, -29.26, -0.2372), (14.37, -29.26, -0.2374), (14.36, -29.26, -0.2357), (14.36, -29.26, -0.234), (14.37, -29.26, -0.2324), (14.36, -29.26, -0.2322), (14.37, -29.26, -0.2296), (14.36, -29.26, -0.2237), (14.37, -29.26, -0.2269), (14.36, -29.26, -0.2241), (14.37, -29.26, -0.2214), (14.36, -29.26, -0.2152), (14.37, -29.26, -0.2186), (14.37, -29.26, -0.2159), (14.37, -29.26, -0.2107), (14.36, -29.26, -0.2066), (14.37, -29.26, -0.2062), (14.36, -29.26, -0.1979), (14.38, -29.26, -0.2037), (14.39, -29.26, -0.1941), (14.36, -29.26, -0.1894), (14.39, -29.26, -0.1853), (14.36, -29.26, -0.1808), (14.38, -29.26, -0.1764), (14.37, -29.26, -0.1664), (14.38, -29.26, -0.1676), (14.38, -29.26, -0.1587), (14.37, -29.26, -0.1527), (14.38, -29.26, -0.1497), (14.38, -29.26, -0.1407), (14.49, -29.25, -0.2235), (14.49, -29.25, -0.2241), (14.49, -29.25, -0.2248), (14.48, -29.25, -0.2222), (14.5, -29.25, -0.222), (14.48, -29.25, -0.2194), (14.5, -29.25, -0.2203), (14.5, -29.25, -0.2183), (14.47, -29.25, -0.2159), (14.5, -29.25, -0.2162), (14.5, -29.25, -0.2139), (14.47, -29.25, -0.2117), (14.5, -29.25, -0.2114), (14.46, -29.25, -0.207), (14.5, -29.25, -0.2087), (14.5, -29.25, -0.2059), (14.46, -29.25, -0.2017), (14.51, -29.25, -0.2028), (14.51, -29.25, -0.1995), (14.45, -29.25, -0.1962), (14.51, -29.25, -0.1961), (14.45, -29.25, -0.1935), (14.51, -29.25, -0.1924), (14.46, -29.25, -0.1872), (14.44, -29.25, -0.1946), (14.51, -29.25, -0.1886), (14.52, -29.25, -0.1846), (14.47, -29.25, -0.1787), (14.52, -29.25, -0.1803), (14.52, -29.25, -0.1759), (14.48, -29.25, -0.1683), (14.52, -29.25, -0.1714), (14.53, -29.25, -0.1666), (14.49, -29.25, -0.1555), (14.53, -29.25, -0.1616), (14.53, -29.25, -0.1564), (14.52, -29.25, -0.1511), (14.5, -29.25, -0.1498), (14.52, -29.25, -0.1453), (14.5, -29.25, -0.1438), (14.51, -29.25, -0.1392), (14.5, -29.25, -0.1377), (14.51, -29.25, -0.1331), (14.5, -29.25, -0.1313), (14.51, -29.25, -0.1273), (14.5, -29.25, -0.1252), (14.5, -29.25, -0.1229), (14.5, -29.25, -0.1213), (14.63, -29.25, -1.692), (14.6, -29.25, -1.692), (14.61, -29.25, -1.692), (14.59, -29.25, -1.692), (14.57, -29.25, -1.691), (14.64, -29.25, -1.69), (14.56, -29.25, -1.69), (14.55, -29.25, -1.688), (14.65, -29.25, -1.685), (14.53, -29.25, -1.681), (14.66, -29.25, -1.676), (14.53, -29.25, -1.668), (14.67, -29.25, -1.662), (14.67, -29.25, -1.649), (14.56, -29.25, -0.785), (14.54, -29.25, -0.7845), (14.55, -29.25, -0.785), (14.56, -29.25, -0.784), (14.54, -29.25, -0.7835), (14.57, -29.25, -0.7811), (14.53, -29.25, -0.782), (14.52, -29.25, -0.7802), (14.57, -29.25, -0.7737), (14.52, -29.25, -0.7782), (14.51, -29.25, -0.7758), (14.51, -29.25, -0.7733), (14.58, -29.25, -0.7663), (14.5, -29.25, -0.7705), (14.53, -29.25, -0.7257), (14.58, -29.25, -0.759), (14.59, -29.25, -0.7516), (14.56, -29.25, -0.6841), (14.62, -29.25, -0.7093), (14.62, -29.25, -0.7027), (14.63, -29.25, -0.6963), (14.63, -29.25, -0.6901), (14.64, -29.25, -0.6841), (14.58, -29.25, -0.639), (14.64, -29.25, -0.6783), (14.64, -29.25, -0.6728), (14.65, -29.25, -0.6675), (14.65, -29.25, -0.6625), (14.66, -29.25, -0.6504), (14.66, -29.25, -0.6392), (14.67, -29.25, -0.6145), (14.6, -29.25, -0.591), (14.69, -29.25, -0.5898), (14.61, -29.25, -0.5841), (14.69, -29.25, -0.5774), (14.61, -29.25, -0.5776), (14.61, -29.25, -0.5715), (14.62, -29.25, -0.566), (14.62, -29.25, -0.561), (14.62, -29.25, -0.5567), (14.29, -29.26, -0.5492), (14.29, -29.26, -0.5449), (14.29, -29.26, -0.5396), (14.2, -29.26, -0.5429), (14.19, -29.26, -0.5354), (14.29, -29.26, -0.5342), (14.19, -29.26, -0.5268), (14.3, -29.26, -0.5286), (14.3, -29.26, -0.5229), (14.19, -29.26, -0.5183), (14.3, -29.26, -0.517), (14.2, -29.26, -0.5097), (14.3, -29.26, -0.5112), (14.3, -29.26, -0.5052), (14.2, -29.26, -0.5013), (14.3, -29.26, -0.4993), (14.2, -29.26, -0.4929), (14.28, -29.26, -0.4899), (14.2, -29.26, -0.4861), (14.25, -29.26, -0.4843), (14.23, -29.26, -0.4832), (14.43, -29.26, -0.07018), (14.42, -29.26, -0.07019), (14.43, -29.26, -0.07019), (14.46, -29.25, -0.09009), (14.46, -29.25, -0.08823), (14.46, -29.25, -0.09262), (14.46, -29.25, -0.08761), (14.46, -29.25, -0.0843), (14.46, -29.25, -0.08519), (14.47, -29.25, -0.0817), (14.45, -29.25, -0.0809), (14.47, -29.25, -0.07836), (14.45, -29.25, -0.07732), (14.47, -29.25, -0.07421), (14.45, -29.25, -0.07545), (14.44, -29.25, -0.07318), (14.48, -29.25, -0.07044), (14.44, -29.26, -0.07168), (14.39, -29.26, -0.09882), (14.38, -29.26, -0.09818), (14.39, -29.26, -0.1024), (14.39, -29.26, -0.09452), (14.37, -29.26, -0.09533), (14.37, -29.26, -0.09271), (14.39, -29.26, -0.08882), (14.37, -29.26, -0.09021), (14.39, -29.26, -0.08358), (14.4, -29.26, -0.07892), (14.4, -29.26, -0.076), (14.41, -29.26, -0.07266), (14.41, -29.26, -0.07082), (14.5, -29.25, -0.06938), (14.49, -29.25, -0.07256), (14.5, -29.25, -0.07263), (14.49, -29.25, -0.06965), (14.51, -29.25, -0.06464), (14.51, -29.25, -0.05933), (14.51, -29.25, -0.05373), (14.51, -29.25, -0.04808), (14.51, -29.25, -0.04236), (14.51, -29.25, -0.03659), (14.51, -29.25, -0.03077), (14.51, -29.25, -0.02501), (14.51, -29.25, -0.01958), (14.51, -29.25, -0.0163), (14.5, -29.25, -0.01553), (14.36, -29.26, -0.09403), (14.35, -29.26, -0.09593), (14.36, -29.26, -0.09632), (14.35, -29.26, -0.09341), (14.34, -29.26, -0.08967), (14.34, -29.26, -0.08539), (14.34, -29.26, -0.08076), (14.33, -29.26, -0.07595), (14.33, -29.26, -0.071), (14.33, -29.26, -0.06592), (14.33, -29.26, -0.06065), (14.33, -29.26, -0.05527), (14.33, -29.26, -0.05003), (14.33, -29.26, -0.04607), (14.34, -29.26, -0.04488), (14.49, -29.25, -0.1211), (14.42, -29.26, -0.1361), (14.49, -29.25, -0.1385), (14.44, -29.25, -0.1321), (14.46, -29.25, -0.1245), (14.47, -29.25, -0.1122), (14.49, -29.25, -0.1013), (14.48, -29.25, -0.09803), (14.49, -29.25, -0.08147), (14.42, -29.26, -0.2296), (14.42, -29.26, -0.2233), (14.42, -29.26, -0.2313), (14.42, -29.26, -0.2279), (14.42, -29.26, -0.2262), (14.42, -29.26, -0.2245), (14.42, -29.26, -0.2228), (14.41, -29.26, -0.2161), (14.42, -29.26, -0.221), (14.42, -29.26, -0.2191), (14.42, -29.26, -0.2171), (14.43, -29.26, -0.2149), (14.41, -29.26, -0.2108), (14.43, -29.26, -0.2124), (14.43, -29.26, -0.2097), (14.43, -29.26, -0.2068), (14.43, -29.26, -0.2054), (14.43, -29.26, -0.2041), (14.43, -29.26, -0.2028), (14.43, -29.26, -0.2015), (14.43, -29.26, -0.2003), (14.43, -29.26, -0.1991), (14.44, -29.26, -0.198), (14.44, -29.26, -0.197), (14.38, -29.26, -0.1354), (14.41, -29.26, -0.1356), (14.4, -29.26, -0.1336), (14.38, -29.26, -0.1296), (14.39, -29.26, -0.1268), (14.38, -29.26, -0.1234), (14.38, -29.26, -0.1166), (14.49, -29.25, -0.1212), (14.49, -29.25, -0.1212), (14.49, -29.25, -0.1211), (14.6, -29.25, -0.5296), (14.38, -29.26, -0.4866), (14.39, -29.26, -0.4348), (14.39, -29.26, -0.3829), (14.39, -29.26, -0.3314), (14.4, -29.26, -0.2801), (14.68, -29.25, -0.2959), (14.68, -29.25, -0.2692), (14.67, -29.25, -0.2432), (14.65, -29.25, -0.2197), (14.63, -29.25, -0.2013), (14.61, -29.25, -0.1901), (14.58, -29.25, -0.1817), (14.56, -29.25, -0.1719), (14.36, -29.26, -0.6406), (14.37, -29.26, -0.589), (14.6, -29.25, -0.5706), (14.37, -29.26, -0.5636), (14.6, -29.25, -0.5501), (14.38, -29.26, -0.5381), (14.6, -29.25, -0.4608), (14.59, -29.25, -0.4267), (14.59, -29.25, -0.3923), (14.59, -29.25, -0.3578), (14.59, -29.25, -0.3232), (14.7, -29.25, -0.46), (14.7, -29.25, -0.4325), (14.7, -29.25, -0.405), (14.7, -29.25, -0.3776), (14.69, -29.25, -0.3502), (14.69, -29.25, -0.3229), (14.41, -29.26, -0.8278), (14.37, -29.26, -0.8153), (14.39, -29.26, -0.8339), (14.43, -29.26, -0.821), (14.45, -29.25, -0.8131), (14.37, -29.26, -0.7927), (14.47, -29.25, -0.8034), (14.49, -29.25, -0.7903), (14.37, -29.26, -0.7697), (14.36, -29.26, -0.7468), (14.36, -29.26, -0.7441), (14.36, -29.26, -0.6924), (14.3, -29.26, -0.4943), (14.3, -29.26, -0.4892), (14.3, -29.26, -0.4841), (14.3, -29.26, -0.479), (14.36, -29.26, -0.8067), (14.34, -29.26, -0.8365), (14.35, -29.26, -0.8373), (14.32, -29.26, -0.8297), (14.31, -29.26, -0.818), (14.31, -29.26, -0.804), (14.36, -29.26, -0.7755), (14.3, -29.26, -0.7888), (14.3, -29.26, -0.5888), (14.31, -29.26, -0.522), (14.31, -29.26, -0.4544), (14.31, -29.26, -0.451), (14.3, -29.26, -0.4443), (14.3, -29.26, -0.4377), (14.3, -29.26, -0.4311), (14.21, -29.26, -0.4592), (14.21, -29.26, -0.4324), (14.21, -29.26, -0.4056), (14.22, -29.26, -0.3787), (14.22, -29.26, -0.3519), (14.23, -29.26, -0.3253), (14.23, -29.26, -0.299), (14.24, -29.26, -0.2731), (14.25, -29.26, -0.248), (14.26, -29.26, -0.2257), (14.29, -29.26, -0.2124), (14.31, -29.26, -0.2017), (14.34, -29.26, -0.1917), (14.37, -29.26, -0.1056), (14.49, -29.25, -0.07556), (14.67, -29.25, -1.481), (14.56, -29.25, -1.559), (14.56, -29.25, -1.52), (14.56, -29.25, -1.474), (14.67, -29.25, -1.382), (14.56, -29.25, -1.417), (14.56, -29.25, -1.361), (14.67, -29.25, -1.283), (14.55, -29.25, -1.304), (14.54, -29.25, -1.248), (14.66, -29.25, -1.184), (14.53, -29.25, -1.193), (14.52, -29.25, -1.138), (14.66, -29.25, -1.085), (14.5, -29.25, -1.083), (14.65, -29.25, -0.9859), (14.49, -29.25, -1.029), (14.47, -29.25, -0.9755), (14.63, -29.25, -0.8874), (14.43, -29.26, -0.9329), (14.25, -29.26, -0.9008), (14.25, -29.26, -0.8371), (14.38, -29.26, -1.492), (14.26, -29.26, -1.472), (14.39, -29.26, -1.442), (14.26, -29.26, -1.409), (14.4, -29.26, -1.391), (14.27, -29.26, -1.345), (14.4, -29.26, -1.34), (14.27, -29.26, -1.282), (14.4, -29.26, -1.289), (14.4, -29.26, -1.238), (14.27, -29.26, -1.218), (14.4, -29.26, -1.187), (14.27, -29.26, -1.154), (14.41, -29.26, -1.136), (14.27, -29.26, -1.091), (14.41, -29.26, -1.085), (14.26, -29.26, -1.028), (14.42, -29.26, -1.034), (14.42, -29.26, -0.9832), (14.25, -29.26, -0.9645)], [], [(0, 1, 2), (1, 0, 3), (4, 5, 6), (5, 4, 7), (8, 1, 3), (1, 8, 9), (1, 9, 10), (9, 8, 6), (9, 6, 5), (10, 9, 11), (12, 1, 10), (1, 12, 2), (2, 13, 0), (13, 2, 12), (13, 12, 14), (0, 15, 16), (15, 0, 13), (16, 15, 17), (0, 8, 3), (8, 0, 18), (18, 0, 19), (18, 19, 20), (19, 0, 21), (21, 0, 22), (21, 22, 23), (22, 0, 24), (24, 0, 25), (24, 25, 26), (25, 0, 27), (27, 0, 28), (28, 0, 16), (29, 26, 25), (30, 23, 22), (31, 20, 19), (9, 32, 13), (32, 9, 5), (32, 5, 33), (33, 5, 34), (34, 5, 35), (35, 5, 36), (8, 37, 6), (37, 8, 38), (38, 8, 39), (39, 8, 18), (37, 40, 41), (40, 37, 38), (19, 42, 43), (42, 19, 44), (44, 19, 45), (45, 19, 21), (42, 46, 47), (46, 42, 44), (22, 48, 49), (48, 22, 50), (50, 22, 51), (51, 22, 24), (48, 52, 53), (52, 48, 50), (25, 54, 55), (54, 25, 27), (13, 56, 15), (56, 13, 57), (57, 13, 32), (56, 57, 58), (15, 56, 36), (15, 36, 55), (55, 36, 5), (55, 5, 41), (55, 41, 40), (55, 40, 47), (55, 47, 46), (55, 46, 53), (55, 53, 52), (15, 55, 54), (34, 58, 57), (58, 34, 35), (11, 12, 10), (12, 11, 14), (13, 11, 9), (11, 13, 14), (59, 60, 61), (60, 59, 62), (34, 59, 33), (59, 34, 62), (60, 34, 57), (34, 60, 62), (60, 32, 61), (32, 60, 57), (59, 32, 33), (32, 59, 61), (63, 64, 65), (64, 63, 66), (64, 36, 56), (36, 64, 66), (64, 58, 65), (58, 64, 56), (63, 58, 35), (58, 63, 65), (36, 63, 35), (63, 36, 66), (28, 17, 67), (17, 28, 16), (17, 54, 67), (54, 17, 15), (28, 54, 27), (54, 28, 67), (20, 68, 69), (68, 20, 31), (70, 71, 72), (71, 70, 73), (73, 70, 69), (73, 69, 68), (42, 68, 43), (68, 42, 73), (71, 42, 47), (42, 71, 73), (71, 40, 72), (40, 71, 47), (70, 40, 38), (40, 70, 72), (39, 70, 38), (70, 39, 69), (20, 39, 18), (39, 20, 69), (68, 19, 43), (19, 68, 31), (4, 74, 7), (74, 4, 75), (37, 4, 6), (4, 37, 75), (74, 37, 41), (37, 74, 75), (74, 5, 7), (5, 74, 41), (23, 76, 77), (76, 23, 30), (78, 79, 80), (79, 78, 81), (81, 78, 77), (81, 77, 76), (48, 76, 49), (76, 48, 81), (79, 48, 53), (48, 79, 81), (79, 46, 80), (46, 79, 53), (78, 46, 44), (46, 78, 80), (45, 78, 44), (78, 45, 77), (23, 45, 21), (45, 23, 77), (76, 22, 49), (22, 76, 30), (82, 83, 84), (83, 82, 85), (83, 85, 29), (29, 85, 26), (83, 25, 55), (25, 83, 29), (83, 52, 84), (52, 83, 55), (82, 52, 50), (52, 82, 84), (51, 82, 50), (82, 51, 85), (26, 51, 24), (51, 26, 85), (86, 87, 88), (87, 86, 89), (89, 86, 90), (89, 90, 91), (91, 90, 92), (91, 92, 93), (93, 92, 94), (93, 94, 95), (95, 94, 96), (95, 96, 97), (97, 96, 98), (97, 98, 99), (99, 98, 100), (99, 100, 101), (101, 100, 102), (101, 102, 103), (103, 102, 104), (103, 104, 105), (105, 104, 106), (105, 106, 107), (107, 106, 108), (107, 108, 109), (110, 111, 112), (111, 110, 113), (113, 110, 114), (113, 114, 115), (115, 114, 116), (115, 116, 117), (117, 116, 118), (117, 118, 119), (119, 118, 120), (119, 120, 121), (121, 120, 122), (121, 122, 123), (123, 122, 124), (123, 124, 125), (125, 124, 126), (125, 126, 127), (127, 126, 128), (127, 128, 129), (129, 128, 130), (129, 130, 131), (131, 130, 132), (131, 132, 133), (134, 135, 136), (135, 134, 137), (137, 134, 138), (137, 138, 139), (139, 138, 140), (139, 140, 141), (141, 140, 142), (141, 142, 143), (143, 142, 144), (143, 144, 145), (145, 144, 146), (145, 146, 147), (147, 146, 148), (147, 148, 149), (149, 148, 150), (149, 150, 151), (151, 150, 152), (151, 152, 153), (153, 152, 154), (153, 154, 155), (155, 154, 156), (155, 156, 157), (158, 159, 160), (159, 158, 161), (161, 158, 162), (161, 162, 163), (163, 162, 164), (163, 164, 165), (165, 164, 166), (165, 166, 167), (167, 166, 168), (167, 168, 169), (169, 168, 170), (169, 170, 171), (171, 170, 172), (171, 172, 173), (173, 172, 174), (173, 174, 175), (175, 174, 176), (175, 176, 177), (177, 176, 178), (177, 178, 179), (179, 178, 180), (179, 180, 181), (182, 183, 184), (183, 182, 185), (185, 182, 186), (185, 186, 187), (187, 186, 188), (187, 188, 189), (189, 188, 190), (189, 190, 191), (191, 190, 192), (191, 192, 193), (193, 192, 194), (193, 194, 195), (195, 194, 196), (195, 196, 197), (197, 196, 198), (197, 198, 199), (199, 198, 200), (199, 200, 201), (201, 200, 202), (201, 202, 203), (203, 202, 204), (203, 204, 205), (206, 207, 208), (207, 206, 209), (209, 206, 210), (209, 210, 211), (211, 210, 212), (211, 212, 213), (213, 212, 214), (213, 214, 215), (215, 214, 216), (215, 216, 217), (217, 216, 218), (217, 218, 219), (219, 218, 220), (219, 220, 221), (221, 220, 222), (221, 222, 223), (223, 222, 224), (223, 224, 225), (225, 224, 226), (225, 226, 227), (227, 226, 228), (227, 228, 229), (230, 231, 232), (231, 230, 233), (233, 230, 234), (233, 234, 235), (235, 234, 236), (235, 236, 237), (237, 236, 238), (237, 238, 239), (239, 238, 240), (239, 240, 241), (241, 240, 242), (241, 242, 243), (243, 242, 244), (243, 244, 245), (245, 244, 246), (245, 246, 247), (247, 246, 248), (247, 248, 249), (249, 248, 250), (249, 250, 251), (251, 250, 252), (251, 252, 253), (254, 88, 255), (88, 254, 86), (86, 254, 90), (90, 254, 92), (92, 254, 94), (94, 254, 96), (96, 254, 98), (98, 254, 100), (100, 254, 256), (100, 256, 102), (102, 256, 104), (104, 256, 106), (106, 256, 108), (108, 256, 109), (109, 256, 257), (257, 256, 258), (258, 256, 259), (259, 256, 260), (259, 260, 261), (261, 260, 262), (262, 260, 263), (263, 260, 264), (263, 264, 265), (265, 264, 266), (265, 266, 267), (267, 266, 268), (268, 266, 269), (269, 266, 270), (269, 270, 271), (271, 270, 272), (272, 270, 273), (273, 270, 274), (274, 270, 275), (275, 270, 276), (276, 270, 277), (277, 270, 278), (278, 270, 279), (279, 270, 280), (280, 270, 281), (281, 270, 282), (282, 270, 283), (283, 270, 284), (284, 270, 285), (285, 270, 286), (287, 288, 289), (288, 287, 290), (290, 287, 255), (290, 255, 88), (290, 88, 87), (290, 87, 291), (291, 87, 89), (291, 89, 91), (291, 91, 93), (291, 93, 95), (291, 95, 97), (291, 97, 99), (291, 99, 292), (292, 99, 101), (292, 101, 103), (292, 103, 105), (292, 105, 107), (292, 107, 257), (257, 107, 109), (293, 294, 295), (294, 293, 296), (296, 293, 297), (296, 297, 298), (298, 297, 299), (299, 297, 300), (300, 297, 301), (301, 297, 302), (302, 297, 303), (304, 305, 306), (305, 304, 303), (305, 303, 297), (305, 297, 307), (305, 307, 308), (305, 308, 309), (309, 308, 310), (309, 310, 311), (312, 313, 314), (313, 312, 315), (313, 315, 316), (313, 316, 317), (313, 317, 318), (313, 318, 319), (313, 319, 320), (313, 320, 321), (321, 320, 322), (323, 324, 325), (324, 323, 326), (326, 323, 327), (326, 327, 328), (328, 327, 329), (328, 329, 330), (330, 329, 331), (330, 331, 332), (332, 331, 333), (332, 333, 334), (334, 333, 335), (334, 335, 336), (336, 335, 337), (336, 337, 338), (338, 337, 339), (338, 339, 340), (340, 339, 341), (340, 341, 342), (342, 341, 343), (342, 343, 344), (344, 343, 345), (344, 345, 346), (347, 348, 349), (348, 347, 350), (351, 352, 353), (352, 351, 354), (354, 351, 355), (355, 351, 356), (356, 351, 357), (356, 357, 358), (358, 357, 359), (359, 357, 360), (359, 360, 361), (361, 360, 362), (363, 364, 365), (364, 363, 366), (364, 366, 367), (367, 366, 368), (367, 368, 369), (369, 368, 370), (369, 370, 371), (371, 370, 372), (371, 372, 373), (373, 372, 374), (373, 374, 375), (375, 374, 376), (375, 376, 377), (375, 377, 378), (378, 377, 379), (378, 379, 380), (380, 379, 381), (380, 381, 382), (380, 382, 383), (383, 382, 384), (383, 384, 385), (385, 384, 386), (385, 386, 387), (385, 387, 388), (388, 387, 389), (388, 389, 390), (388, 390, 391), (391, 390, 392), (391, 392, 393), (393, 392, 394), (393, 394, 395), (393, 395, 396), (396, 395, 397), (396, 397, 398), (398, 397, 399), (398, 399, 400), (398, 400, 401), (401, 400, 402), (401, 402, 403), (403, 402, 404), (403, 404, 405), (405, 404, 406), (406, 404, 407), (407, 404, 408), (408, 404, 409), (408, 409, 410), (410, 409, 411), (410, 411, 412), (410, 412, 413), (413, 412, 414), (414, 412, 415), (414, 415, 416), (416, 415, 417), (417, 415, 418), (418, 415, 419), (418, 419, 420), (418, 420, 421), (421, 420, 422), (421, 422, 423), (423, 422, 353), (423, 353, 352), (423, 352, 424), (425, 426, 427), (426, 425, 428), (428, 425, 429), (428, 429, 430), (430, 429, 431), (430, 431, 432), (430, 432, 433), (433, 432, 434), (433, 434, 435), (433, 435, 436), (436, 435, 437), (437, 435, 438), (437, 438, 439), (439, 438, 440), (439, 440, 441), (441, 440, 442), (442, 440, 443), (442, 443, 444), (444, 443, 445), (445, 443, 446), (445, 446, 447), (447, 446, 448), (447, 448, 449), (449, 448, 450), (450, 448, 451), (450, 451, 452), (452, 451, 453), (453, 451, 454), (453, 454, 455), (455, 454, 456), (455, 456, 457), (457, 456, 458), (458, 456, 459), (458, 459, 460), (460, 459, 461), (460, 461, 462), (462, 461, 463), (463, 461, 464), (463, 464, 465), (465, 464, 466), (465, 466, 467), (467, 466, 468), (468, 466, 469), (468, 469, 470), (468, 470, 471), (471, 470, 472), (471, 472, 350), (471, 350, 407), (407, 350, 347), (407, 347, 406), (473, 474, 475), (476, 477, 478), (477, 476, 479), (477, 479, 480), (480, 479, 481), (480, 481, 482), (482, 481, 483), (482, 483, 484), (484, 483, 485), (484, 485, 486), (484, 486, 487), (487, 486, 488), (487, 488, 489), (489, 488, 490), (489, 490, 491), (491, 490, 492), (491, 492, 493), (493, 492, 494), (494, 492, 495), (494, 495, 496), (496, 495, 497), (497, 495, 498), (498, 495, 499), (498, 499, 500), (500, 499, 501), (501, 499, 502), (502, 499, 503), (503, 499, 504), (504, 499, 505), (504, 505, 506), (506, 505, 507), (506, 507, 508), (508, 507, 509), (509, 507, 510), (509, 510, 511), (511, 510, 512), (511, 512, 513), (513, 512, 514), (514, 512, 515), (514, 515, 475), (514, 475, 516), (516, 475, 517), (517, 475, 474), (518, 519, 520), (519, 518, 521), (519, 521, 522), (522, 521, 523), (522, 523, 524), (524, 523, 525), (525, 523, 526), (525, 526, 527), (527, 526, 528), (528, 526, 529), (528, 529, 530), (530, 529, 531), (531, 529, 532), (531, 532, 533), (533, 532, 534), (533, 534, 535), (535, 534, 536), (535, 536, 537), (537, 536, 538), (537, 538, 539), (537, 539, 540), (540, 539, 541), (540, 541, 542), (542, 541, 543), (542, 543, 502), (502, 543, 544), (502, 544, 545), (502, 545, 546), (502, 546, 501), (547, 548, 549), (548, 547, 550), (550, 547, 551), (550, 551, 552), (552, 551, 553), (553, 551, 554), (553, 554, 555), (555, 554, 556), (556, 554, 557), (557, 554, 558), (557, 558, 559), (559, 558, 560), (560, 558, 561), (561, 558, 562), (561, 562, 563), (563, 562, 564), (564, 562, 565), (564, 565, 566), (567, 568, 569), (568, 567, 570), (570, 567, 571), (571, 567, 572), (572, 567, 573), (573, 567, 574), (573, 574, 575), (573, 575, 576), (573, 576, 577), (577, 576, 578), (577, 578, 579), (577, 579, 580), (577, 580, 581), (577, 581, 582), (577, 582, 583), (584, 574, 567), (574, 584, 575), (575, 584, 576), (576, 584, 578), (578, 584, 579), (579, 584, 580), (580, 584, 581), (581, 584, 582), (582, 584, 583), (583, 584, 585), (585, 584, 586), (585, 586, 587), (587, 586, 588), (585, 589, 583), (589, 585, 590), (590, 585, 591), (591, 585, 317), (317, 585, 318), (318, 585, 587), (318, 587, 319), (319, 587, 320), (320, 587, 592), (320, 592, 593), (593, 592, 594), (317, 316, 591), (595, 314, 596), (314, 595, 597), (314, 597, 598), (314, 598, 599), (314, 599, 316), (314, 316, 312), (312, 316, 315), (600, 601, 602), (601, 600, 603), (603, 600, 604), (604, 600, 605), (604, 605, 606), (606, 605, 607), (606, 607, 608), (608, 607, 609), (610, 592, 587), (592, 610, 611), (592, 611, 594), (594, 611, 612), (612, 611, 613), (613, 611, 614), (613, 614, 615), (615, 614, 616), (615, 616, 617), (617, 616, 618), (593, 612, 320), (612, 593, 594), (619, 600, 602), (600, 619, 605), (605, 619, 607), (607, 619, 609), (609, 619, 608), (608, 619, 620), (620, 619, 621), (621, 619, 622), (621, 622, 623), (623, 622, 624), (624, 622, 295), (625, 626, 627), (626, 625, 628), (626, 628, 112), (112, 628, 110), (110, 628, 114), (114, 628, 116), (116, 628, 629), (116, 629, 118), (118, 629, 120), (120, 629, 122), (122, 629, 124), (124, 629, 126), (126, 629, 128), (128, 629, 130), (130, 629, 132), (132, 629, 133), (112, 630, 626), (630, 112, 111), (630, 111, 113), (630, 113, 115), (630, 115, 117), (630, 117, 631), (631, 117, 119), (631, 119, 121), (631, 121, 123), (631, 123, 125), (631, 125, 127), (631, 127, 129), (631, 129, 131), (631, 131, 133), (631, 133, 629), (631, 629, 632), (631, 632, 633), (633, 632, 634), (633, 634, 635), (635, 634, 636), (635, 636, 637), (635, 637, 638), (635, 638, 639), (635, 639, 640), (635, 640, 641), (641, 640, 642), (641, 642, 643), (643, 642, 644), (643, 644, 645), (645, 644, 646), (645, 646, 647), (648, 649, 650), (649, 648, 651), (649, 651, 652), (649, 652, 653), (649, 653, 654), (654, 653, 655), (655, 653, 656), (655, 656, 657), (657, 656, 658), (658, 656, 659), (659, 656, 660), (660, 656, 661), (661, 656, 662), (662, 656, 663), (663, 656, 664), (664, 656, 665), (664, 665, 666), (666, 665, 667), (667, 665, 668), (668, 665, 669), (668, 669, 670), (670, 669, 671), (671, 669, 672), (671, 672, 673), (673, 672, 674), (674, 672, 675), (675, 672, 676), (675, 676, 677), (677, 676, 678), (678, 676, 679), (678, 679, 680), (680, 679, 681), (680, 681, 682), (682, 681, 683), (683, 681, 684), (683, 684, 685), (685, 684, 686), (685, 686, 687), (685, 687, 688), (688, 687, 689), (688, 689, 690), (690, 689, 691), (692, 693, 694), (693, 692, 695), (695, 692, 696), (696, 692, 697), (697, 692, 698), (698, 692, 699), (698, 699, 700), (700, 699, 662), (662, 699, 701), (662, 701, 661), (702, 703, 704), (703, 702, 705), (705, 702, 706), (706, 702, 707), (706, 707, 708), (708, 707, 709), (709, 707, 710), (709, 710, 569), (709, 569, 568), (709, 568, 570), (709, 570, 711), (711, 570, 571), (711, 571, 712), (712, 571, 572), (712, 572, 596), (596, 572, 595), (595, 572, 573), (595, 573, 597), (597, 573, 598), (598, 573, 577), (598, 577, 599), (599, 577, 316), (316, 577, 583), (316, 583, 589), (316, 589, 590), (316, 590, 591), (596, 713, 712), (713, 596, 314), (713, 314, 714), (714, 314, 715), (715, 314, 716), (716, 314, 717), (717, 314, 718), (718, 314, 313), (718, 313, 719), (719, 313, 720), (720, 313, 721), (721, 313, 722), (722, 313, 723), (723, 313, 724), (724, 313, 321), (724, 321, 322), (724, 322, 320), (724, 320, 725), (725, 320, 612), (725, 612, 613), (725, 613, 726), (726, 613, 615), (727, 602, 728), (602, 727, 729), (602, 729, 730), (602, 730, 619), (619, 730, 731), (619, 731, 622), (622, 731, 732), (622, 732, 295), (295, 732, 733), (295, 733, 734), (295, 734, 293), (293, 734, 297), (297, 734, 735), (736, 737, 738), (737, 736, 739), (739, 736, 740), (739, 740, 741), (741, 740, 742), (743, 744, 745), (744, 743, 746), (744, 746, 747), (744, 747, 748), (748, 747, 749), (748, 749, 728), (728, 749, 727), (727, 749, 750), (727, 750, 729), (729, 750, 730), (730, 750, 751), (730, 751, 752), (730, 752, 753), (730, 753, 754), (730, 754, 755), (730, 755, 731), (755, 754, 737), (737, 754, 738), (728, 756, 748), (756, 728, 757), (757, 728, 602), (756, 757, 758), (758, 757, 759), (759, 757, 760), (760, 757, 761), (760, 761, 762), (762, 761, 763), (763, 761, 764), (763, 764, 765), (765, 764, 766), (764, 767, 766), (767, 764, 768), (767, 768, 769), (769, 768, 770), (771, 772, 773), (772, 771, 774), (772, 774, 775), (776, 743, 745), (743, 776, 777), (743, 777, 746), (746, 777, 747), (747, 777, 778), (747, 778, 749), (749, 778, 750), (750, 778, 751), (751, 778, 779), (751, 779, 752), (752, 779, 753), (753, 779, 754), (780, 781, 782), (781, 780, 783), (781, 783, 784), (784, 783, 785), (784, 785, 786), (786, 785, 787), (786, 787, 788), (788, 787, 775), (788, 775, 789), (789, 775, 745), (745, 775, 774), (745, 774, 776), (789, 745, 744), (789, 744, 748), (789, 748, 756), (761, 768, 764), (768, 761, 757), (768, 757, 790), (790, 757, 602), (790, 602, 791), (791, 602, 601), (791, 601, 792), (792, 601, 793), (793, 601, 603), (793, 603, 604), (793, 604, 606), (793, 606, 608), (793, 608, 794), (793, 794, 795), (620, 794, 608), (794, 620, 795), (795, 796, 793), (796, 795, 620), (796, 620, 621), (796, 621, 623), (796, 623, 306), (306, 623, 624), (306, 624, 295), (306, 295, 294), (306, 294, 296), (306, 296, 298), (306, 298, 299), (306, 299, 300), (306, 300, 301), (306, 301, 304), (304, 301, 302), (304, 302, 303), (797, 798, 799), (798, 797, 800), (800, 797, 801), (801, 797, 802), (802, 797, 803), (803, 797, 804), (803, 804, 805), (805, 804, 806), (807, 808, 809), (808, 807, 810), (808, 810, 811), (811, 810, 812), (812, 810, 813), (812, 813, 814), (812, 814, 815), (815, 814, 816), (815, 816, 817), (817, 816, 804), (804, 816, 806), (806, 816, 818), (818, 816, 819), (819, 816, 704), (704, 816, 820), (704, 820, 702), (702, 820, 707), (707, 820, 821), (707, 821, 822), (707, 822, 710), (710, 822, 823), (710, 823, 569), (569, 823, 567), (567, 823, 824), (567, 824, 584), (584, 824, 825), (584, 825, 826), (584, 826, 586), (586, 826, 827), (586, 827, 588), (827, 587, 588), (587, 827, 828), (587, 828, 610), (610, 828, 829), (610, 829, 611), (611, 829, 614), (819, 703, 830), (703, 819, 704), (830, 703, 705), (830, 705, 706), (830, 706, 831), (831, 706, 708), (831, 708, 832), (832, 708, 709), (832, 709, 833), (834, 835, 836), (835, 834, 837), (835, 837, 838), (835, 838, 839), (839, 838, 840), (839, 840, 841), (839, 841, 842), (839, 842, 843), (843, 842, 844), (843, 844, 845), (843, 845, 846), (846, 845, 847), (846, 847, 848), (846, 848, 849), (849, 848, 850), (849, 850, 851), (852, 625, 627), (625, 852, 628), (628, 852, 629), (853, 854, 855), (854, 853, 856), (856, 853, 857), (856, 857, 858), (856, 858, 859), (859, 858, 852), (859, 852, 860), (860, 852, 627), (860, 627, 626), (860, 626, 630), (860, 630, 631), (861, 862, 863), (862, 861, 864), (864, 861, 865), (864, 865, 866), (866, 865, 254), (254, 865, 256), (256, 865, 260), (866, 254, 255), (866, 255, 287), (866, 287, 289), (866, 290, 291), (290, 866, 288), (288, 866, 289), (867, 868, 869), (868, 867, 870), (870, 867, 871), (871, 867, 872), (873, 874, 875), (874, 873, 876), (876, 873, 877), (877, 873, 878), (877, 878, 879), (879, 878, 880), (879, 880, 881), (881, 880, 882), (881, 882, 883), (881, 883, 884), (881, 884, 885), (885, 884, 886), (885, 886, 887), (885, 887, 888), (885, 888, 889), (889, 888, 890), (889, 890, 891), (891, 890, 892), (891, 892, 872), (891, 872, 867), (891, 867, 893), (891, 893, 894), (894, 893, 895), (894, 895, 896), (896, 895, 897), (896, 897, 898), (898, 897, 899), (898, 899, 900), (898, 900, 901), (901, 900, 902), (901, 902, 903), (904, 905, 906), (905, 904, 907), (907, 904, 908), (907, 908, 909), (909, 908, 910), (909, 910, 911), (909, 911, 912), (912, 911, 913), (912, 913, 914), (912, 914, 915), (915, 914, 916), (915, 916, 917), (917, 916, 918), (917, 918, 919), (917, 919, 920), (920, 919, 921), (920, 921, 922), (920, 922, 923), (923, 922, 924), (923, 924, 925), (925, 924, 926), (925, 927, 928), (927, 925, 926), (927, 926, 929), (927, 929, 930), (927, 930, 931), (931, 930, 932), (931, 932, 933), (931, 933, 934), (934, 933, 935), (934, 935, 936), (934, 936, 937), (937, 936, 938), (937, 938, 939), (937, 939, 940), (937, 940, 941), (941, 940, 942), (941, 942, 943), (943, 942, 944), (943, 944, 945), (945, 944, 946), (945, 946, 947), (947, 946, 948), (947, 948, 949), (949, 948, 950), (949, 950, 951), (952, 953, 954), (953, 952, 955), (955, 952, 956), (956, 952, 957), (956, 957, 958), (958, 957, 959), (959, 957, 960), (959, 960, 961), (961, 960, 962), (961, 962, 963), (963, 962, 809), (809, 962, 807), (807, 962, 964), (807, 964, 810), (810, 964, 813), (813, 964, 965), (813, 965, 814), (814, 965, 816), (816, 965, 820), (812, 799, 811), (799, 812, 797), (797, 812, 815), (797, 815, 804), (804, 815, 817), (963, 801, 802), (801, 963, 800), (800, 963, 798), (798, 963, 799), (799, 963, 809), (799, 809, 808), (799, 808, 811), (966, 967, 968), (967, 966, 969), (967, 969, 970), (970, 969, 971), (970, 971, 972), (972, 971, 973), (973, 971, 974), (973, 974, 975), (975, 974, 976), (976, 974, 977), (977, 974, 978), (977, 978, 979), (979, 978, 980), (980, 978, 981), (980, 981, 982), (980, 982, 559), (980, 559, 560), (980, 560, 561), (980, 561, 563), (980, 563, 564), (980, 564, 983), (983, 564, 566), (983, 566, 565), (983, 565, 984), (983, 984, 985), (983, 985, 986), (983, 986, 987), (983, 987, 988), (983, 988, 989), (989, 988, 990), (989, 990, 991), (989, 991, 992), (989, 992, 993), (989, 993, 994), (989, 994, 995), (989, 995, 996), (989, 996, 997), (997, 996, 998), (997, 998, 999), (999, 998, 1000), (999, 1000, 1001), (1001, 1000, 1002), (1002, 1000, 650), (1002, 650, 1003), (1003, 650, 1004), (1004, 650, 649), (1004, 649, 1005), (1005, 649, 694), (694, 649, 654), (694, 654, 692), (692, 654, 655), (692, 655, 657), (692, 657, 699), (699, 657, 658), (699, 658, 701), (701, 658, 659), (701, 659, 660), (701, 660, 661), (1006, 847, 845), (847, 1006, 1007), (847, 1007, 848), (848, 1007, 1008), (848, 1008, 850), (850, 1008, 851), (849, 1009, 846), (1009, 849, 1010), (1010, 849, 851), (1010, 851, 1008), (1010, 1008, 1011), (1010, 1011, 1012), (1012, 1011, 1013), (1012, 1013, 1014), (1012, 1014, 1015), (1015, 1014, 1016), (1015, 1016, 1017), (1017, 1016, 1018), (1017, 1018, 1019), (1017, 1019, 1020), (1020, 1019, 1021), (1020, 1021, 1022), (1022, 1021, 1023), (1022, 1023, 1024), (1024, 1023, 1025), (1024, 1025, 1026), (1027, 1028, 1029), (1030, 1031, 1032), (1031, 1030, 1033), (1031, 1033, 1034), (1034, 1033, 1035), (1034, 1035, 1036), (1034, 1036, 1037), (1037, 1036, 1038), (1037, 1038, 1039), (1039, 1038, 1040), (1039, 1040, 1041), (1041, 1040, 1042), (1042, 1040, 1043), (1042, 1043, 1044), (1044, 1043, 1027), (1027, 1043, 365), (1045, 1046, 1047), (1046, 1045, 1048), (1046, 1048, 1049), (1049, 1048, 1050), (1050, 1048, 1051), (1050, 1051, 1052), (1052, 1051, 427), (427, 1051, 1053), (427, 1053, 425), (425, 1053, 1054), (425, 1054, 429), (429, 1054, 1055), (429, 1055, 1056), (429, 1056, 431), (431, 1056, 1057), (431, 1057, 1028), (431, 1028, 1027), (431, 1027, 365), (431, 365, 364), (431, 364, 432), (432, 364, 367), (432, 367, 434), (434, 367, 369), (434, 369, 435), (435, 369, 371), (435, 371, 438), (438, 371, 373), (438, 373, 440), (440, 373, 375), (440, 375, 443), (443, 375, 378), (443, 378, 446), (446, 378, 380), (446, 380, 448), (448, 380, 383), (448, 383, 451), (451, 383, 385), (451, 385, 454), (454, 385, 388), (454, 388, 456), (456, 388, 391), (456, 391, 459), (459, 391, 393), (459, 393, 461), (461, 393, 396), (461, 396, 464), (464, 396, 398), (464, 398, 466), (466, 398, 469), (469, 398, 401), (469, 401, 470), (470, 401, 403), (470, 403, 349), (349, 403, 347), (347, 403, 405), (347, 405, 406), (349, 472, 470), (472, 349, 348), (472, 348, 350), (1058, 1059, 1060), (1059, 1058, 1061), (1061, 1058, 363), (363, 1058, 1062), (363, 1062, 1063), (363, 1063, 366), (366, 1063, 1064), (366, 1064, 368), (368, 1064, 1065), (368, 1065, 1066), (368, 1066, 370), (370, 1066, 1067), (370, 1067, 372), (372, 1067, 1068), (372, 1068, 374), (374, 1068, 1069), (374, 1069, 1070), (374, 1070, 376), (376, 1070, 1071), (376, 1071, 1072), (1073, 1074, 1075), (1074, 1073, 1076), (1076, 1073, 426), (1076, 426, 1077), (1077, 426, 1078), (1078, 426, 428), (1078, 428, 1079), (1079, 428, 1080), (1080, 428, 1081), (1081, 428, 430), (1081, 430, 1082), (1082, 430, 1083), (1083, 430, 1084), (1084, 430, 433), (1084, 433, 1085), (1085, 433, 1086), (1086, 433, 1087), (1088, 1089, 1090), (1089, 1088, 1091), (1091, 1088, 1092), (1092, 1088, 1093), (1093, 1088, 1094), (1093, 1094, 1095), (1095, 1094, 1096), (1097, 1098, 1099), (1098, 1097, 1100), (1098, 1100, 1101), (1098, 1101, 1102), (1098, 1102, 1103), (1098, 1103, 1104), (1104, 1103, 1105), (1104, 1105, 1106), (1104, 1106, 1107), (1104, 1107, 1108), (1104, 1108, 1109), (1109, 1108, 1110), (1109, 1110, 1111), (1109, 1111, 869), (869, 1111, 1112), (869, 1112, 867), (867, 1112, 1113), (867, 1113, 1114), (867, 1114, 1115), (867, 1115, 1116), (867, 1116, 893), (893, 1116, 1117), (893, 1117, 1118), (893, 1118, 1119), (893, 1119, 1120), (893, 1120, 928), (893, 928, 927), (893, 927, 895), (895, 927, 931), (895, 931, 897), (897, 931, 934), (897, 934, 899), (899, 934, 937), (899, 937, 900), (900, 937, 902), (902, 937, 1090), (902, 1090, 903), (903, 1090, 1121), (1121, 1090, 1089), (1121, 1089, 1122), (1121, 1122, 1123), (1121, 1123, 1124), (1124, 1123, 1125), (1124, 1125, 1126), (1126, 1125, 1127), (941, 1090, 937), (1090, 941, 943), (1090, 943, 945), (1090, 945, 1088), (1088, 945, 947), (1088, 947, 949), (1088, 949, 951), (1088, 951, 1128), (1088, 1128, 1129), (1088, 1129, 1130), (997, 184, 989), (184, 997, 182), (182, 997, 186), (186, 997, 188), (188, 997, 190), (190, 997, 192), (192, 997, 194), (194, 997, 196), (196, 997, 198), (198, 997, 200), (200, 997, 202), (202, 997, 204), (204, 997, 205), (675, 232, 1131), (232, 675, 230), (230, 675, 234), (234, 675, 236), (236, 675, 238), (238, 675, 240), (240, 675, 242), (242, 675, 244), (244, 675, 246), (246, 675, 248), (248, 675, 250), (250, 675, 252), (252, 675, 253), (1132, 326, 1133), (326, 1132, 324), (324, 1132, 855), (324, 855, 854), (324, 854, 325), (1133, 326, 328), (1133, 328, 330), (1133, 330, 332), (1133, 332, 334), (1133, 334, 1134), (1134, 334, 336), (1134, 336, 338), (1134, 338, 340), (1134, 340, 342), (1134, 342, 344), (1134, 344, 346), (1134, 346, 859), (1134, 859, 860), (1134, 860, 137), (1134, 137, 139), (1134, 139, 141), (1134, 141, 1135), (137, 860, 135), (135, 860, 136), (1135, 141, 143), (1135, 143, 145), (1135, 145, 147), (1135, 147, 149), (1135, 149, 151), (1135, 151, 153), (1135, 153, 155), (1135, 155, 157), (1135, 157, 631), (1135, 631, 633), (1135, 633, 1136), (1136, 633, 635), (1136, 635, 641), (1136, 641, 643), (1136, 643, 645), (1136, 645, 647), (1136, 647, 1137), (1136, 1137, 1138), (1136, 1138, 208), (1136, 208, 207), (1136, 207, 209), (1136, 209, 211), (1136, 211, 213), (1136, 213, 215), (1136, 215, 217), (1136, 217, 1099), (1099, 217, 219), (1099, 219, 221), (1099, 221, 223), (1099, 223, 225), (1099, 225, 227), (1099, 227, 229), (1099, 229, 1139), (1099, 1139, 1140), (1099, 1140, 1097), (1097, 1140, 1100), (1100, 1140, 906), (1100, 906, 1101), (906, 1140, 904), (904, 1140, 908), (908, 1140, 910), (910, 1140, 911), (911, 1140, 1141), (911, 1141, 913), (913, 1141, 914), (914, 1141, 916), (916, 1141, 918), (918, 1141, 919), (919, 1141, 921), (921, 1141, 922), (922, 1141, 1142), (922, 1142, 924), (924, 1142, 926), (926, 1142, 929), (929, 1142, 1143), (929, 1143, 930), (930, 1143, 932), (932, 1143, 1144), (932, 1144, 933), (933, 1144, 935), (935, 1144, 936), (936, 1144, 938), (906, 1102, 1101), (1102, 906, 905), (1102, 905, 1103), (1103, 905, 907), (1103, 907, 1105), (1105, 907, 909), (1105, 909, 1106), (1106, 909, 912), (1106, 912, 1107), (1107, 912, 1108), (1108, 912, 915), (1108, 915, 1110), (1110, 915, 1111), (1111, 915, 917), (1111, 917, 1112), (1112, 917, 920), (1112, 920, 1113), (1113, 920, 1114), (1114, 920, 1115), (1115, 920, 1116), (1116, 920, 923), (1116, 923, 1117), (1117, 923, 1118), (1118, 923, 1119), (1119, 923, 1120), (1120, 923, 928), (928, 923, 925), (856, 325, 854), (325, 856, 323), (323, 856, 327), (327, 856, 329), (329, 856, 331), (331, 856, 333), (333, 856, 335), (335, 856, 859), (335, 859, 337), (337, 859, 339), (339, 859, 341), (341, 859, 343), (343, 859, 345), (345, 859, 346), (860, 134, 136), (134, 860, 631), (134, 631, 138), (138, 631, 140), (140, 631, 142), (142, 631, 144), (144, 631, 146), (146, 631, 148), (148, 631, 150), (150, 631, 152), (152, 631, 154), (154, 631, 156), (156, 631, 157), (983, 160, 980), (160, 983, 158), (158, 983, 162), (162, 983, 164), (164, 983, 166), (166, 983, 168), (168, 983, 170), (170, 983, 172), (172, 983, 174), (174, 983, 989), (174, 989, 176), (176, 989, 178), (178, 989, 180), (180, 989, 181), (181, 989, 1145), (1145, 989, 183), (1145, 183, 185), (1145, 185, 187), (1145, 187, 189), (1145, 189, 1146), (183, 989, 184), (1146, 189, 191), (1146, 191, 193), (1146, 193, 195), (1146, 195, 197), (1146, 197, 199), (1146, 199, 201), (1146, 201, 203), (1146, 203, 205), (1146, 205, 997), (1146, 997, 1147), (1146, 1147, 1148), (1148, 1147, 1149), (1148, 1149, 1150), (1150, 1149, 1131), (1150, 1131, 232), (1150, 232, 231), (1150, 231, 233), (1150, 233, 235), (1150, 235, 237), (1150, 237, 239), (1150, 239, 241), (1150, 241, 1132), (1132, 241, 243), (1132, 243, 245), (1132, 245, 247), (1132, 247, 249), (1132, 249, 251), (1132, 251, 253), (1132, 253, 675), (1132, 675, 677), (1132, 677, 678), (1132, 678, 680), (1132, 680, 682), (1132, 682, 1151), (1132, 1151, 855), (855, 1151, 853), (853, 1151, 1152), (853, 1152, 857), (857, 1152, 858), (858, 1152, 1153), (858, 1153, 852), (852, 1153, 1154), (852, 1154, 629), (629, 1154, 1155), (629, 1155, 632), (632, 1155, 634), (634, 1155, 636), (1156, 687, 686), (687, 1156, 689), (689, 1156, 691), (691, 1156, 1151), (1151, 1156, 1152), (1152, 1156, 1157), (1152, 1157, 1158), (1152, 1158, 1153), (1153, 1158, 1159), (1153, 1159, 1154), (1154, 1159, 1160), (1154, 1160, 1155), (1155, 1160, 1161), (1155, 637, 636), (637, 1155, 638), (638, 1155, 1161), (638, 1161, 1137), (638, 1137, 639), (639, 1137, 640), (640, 1137, 642), (642, 1137, 644), (644, 1137, 646), (646, 1137, 647), (1139, 208, 1138), (208, 1139, 206), (206, 1139, 210), (210, 1139, 212), (212, 1139, 214), (214, 1139, 216), (216, 1139, 218), (218, 1139, 220), (220, 1139, 222), (222, 1139, 224), (224, 1139, 226), (226, 1139, 228), (228, 1139, 229), (683, 1151, 682), (1151, 683, 685), (1151, 685, 688), (1151, 688, 690), (1151, 690, 691), (1162, 1163, 1164), (1163, 1162, 1165), (1163, 1165, 1166), (1163, 1166, 1167), (1167, 1166, 1168), (1167, 1168, 1169), (1167, 1169, 1170), (1170, 1169, 979), (1170, 979, 980), (1170, 980, 1171), (1171, 980, 1172), (1172, 980, 1173), (1173, 980, 160), (1173, 160, 159), (1173, 159, 161), (1173, 161, 163), (1173, 163, 165), (1173, 165, 167), (1173, 167, 1145), (1145, 167, 169), (1145, 169, 171), (1145, 171, 173), (1145, 173, 175), (1145, 175, 177), (1145, 177, 179), (1145, 179, 181), (1174, 1023, 1021), (1023, 1174, 1175), (1023, 1175, 1025), (1025, 1175, 1176), (1025, 1176, 1026), (1026, 1176, 1177), (1178, 1179, 1180), (1179, 1178, 1181), (1181, 1178, 1182), (1182, 1178, 1183), (1183, 1178, 1184), (1183, 1184, 1185), (1185, 1184, 837), (837, 1184, 1172), (837, 1172, 838), (838, 1172, 840), (840, 1172, 1173), (840, 1173, 841), (841, 1173, 842), (842, 1173, 1145), (842, 1145, 844), (844, 1145, 1186), (1186, 1145, 1146), (1186, 1146, 1148), (1186, 1148, 1187), (1187, 1148, 1150), (1187, 1150, 1132), (1187, 1132, 1188), (1188, 1132, 862), (862, 1132, 863), (1188, 862, 864), (1188, 864, 1189), (1189, 864, 1190), (1190, 864, 1191), (1191, 864, 1192), (1192, 864, 866), (1026, 1193, 1024), (1193, 1026, 1177), (1193, 1177, 1188), (1193, 1188, 1194), (1194, 1188, 1189), (1194, 1189, 1190), (1194, 1190, 1191), (1194, 1191, 1192), (1194, 1192, 1195), (1195, 1192, 866), (1195, 866, 291), (1195, 291, 1196), (1196, 291, 1197), (1197, 291, 292), (1197, 292, 257), (1197, 257, 258), (1197, 258, 1198), (1198, 258, 259), (1198, 259, 261), (1198, 261, 262), (1198, 262, 263), (1198, 263, 265), (1198, 265, 267), (1198, 267, 268), (1198, 268, 269), (1198, 269, 271), (1198, 271, 272), (1198, 272, 273), (1198, 273, 274), (1198, 274, 275), (1198, 275, 276), (1198, 276, 277), (1198, 277, 278), (1198, 278, 279), (1198, 279, 280), (1198, 280, 281), (1198, 281, 282), (1198, 282, 283), (1198, 283, 284), (1198, 284, 285), (1198, 285, 286), (1198, 286, 270), (1132, 861, 863), (861, 1132, 1133), (861, 1133, 865), (865, 1133, 260), (260, 1133, 1134), (260, 1134, 1135), (260, 1135, 264), (264, 1135, 266), (266, 1135, 1136), (266, 1136, 270), (270, 1136, 1198), (1198, 1136, 1199), (1199, 1136, 1200), (1200, 1136, 1099), (1200, 1099, 875), (1200, 875, 1201), (875, 1099, 873), (873, 1099, 878), (878, 1099, 880), (880, 1099, 1098), (880, 1098, 882), (882, 1098, 883), (883, 1098, 884), (884, 1098, 1104), (884, 1104, 886), (886, 1104, 887), (887, 1104, 1109), (887, 1109, 888), (888, 1109, 869), (888, 869, 890), (890, 869, 868), (890, 868, 892), (892, 868, 870), (892, 870, 871), (892, 871, 872), (875, 1202, 1201), (1202, 875, 874), (1202, 874, 876), (1202, 876, 877), (1202, 877, 879), (1202, 879, 881), (1202, 881, 1203), (1203, 881, 885), (1203, 885, 889), (1203, 889, 1204), (1204, 889, 891), (1204, 891, 1205), (1205, 891, 894), (1205, 894, 896), (1127, 519, 1206), (519, 1127, 520), (1206, 519, 522), (1206, 522, 524), (1206, 524, 525), (1206, 525, 527), (1206, 527, 528), (1206, 528, 530), (1206, 530, 531), (1206, 531, 1047), (1206, 1047, 1073), (1073, 1047, 1046), (1073, 1046, 1049), (1073, 1049, 1050), (1073, 1050, 426), (426, 1050, 1052), (426, 1052, 427), (478, 523, 521), (523, 478, 477), (523, 477, 526), (526, 477, 480), (526, 480, 482), (526, 482, 529), (529, 482, 484), (529, 484, 487), (529, 487, 532), (532, 487, 534), (534, 487, 489), (534, 489, 536), (536, 489, 538), (538, 489, 491), (538, 491, 539), (539, 491, 493), (539, 493, 494), (539, 494, 541), (541, 494, 543), (543, 494, 496), (543, 496, 544), (544, 496, 497), (544, 497, 545), (545, 497, 498), (545, 498, 546), (546, 498, 500), (546, 500, 501), (1091, 1122, 1089), (1122, 1091, 1123), (1123, 1091, 1125), (1125, 1091, 1092), (1125, 1092, 1127), (1127, 1092, 518), (518, 1092, 1093), (1127, 518, 520), (518, 1093, 521), (521, 1093, 478), (478, 1093, 476), (476, 1093, 479), (479, 1093, 1095), (479, 1095, 481), (481, 1095, 483), (483, 1095, 485), (485, 1095, 486), (486, 1095, 488), (488, 1095, 490), (490, 1095, 1096), (490, 1096, 1032), (490, 1032, 492), (1032, 1096, 1030), (1030, 1096, 1033), (1033, 1096, 1035), (1035, 1096, 1036), (1036, 1096, 1038), (1038, 1096, 1207), (1038, 1207, 1040), (1040, 1207, 1061), (1040, 1061, 1043), (1043, 1061, 365), (365, 1061, 363), (533, 1047, 531), (1047, 533, 1045), (1045, 533, 535), (1045, 535, 1048), (1048, 535, 537), (1048, 537, 540), (1048, 540, 1051), (1051, 540, 542), (1051, 542, 502), (1051, 502, 503), (1051, 503, 504), (1051, 504, 1053), (1053, 504, 506), (1053, 506, 508), (1053, 508, 509), (1053, 509, 511), (1053, 511, 513), (1053, 513, 1054), (1054, 513, 514), (1054, 514, 516), (1054, 516, 517), (1054, 517, 473), (1054, 473, 1037), (1054, 1037, 1039), (1054, 1039, 1055), (1055, 1039, 1041), (1055, 1041, 1056), (1056, 1041, 1042), (1056, 1042, 1044), (1056, 1044, 1057), (1057, 1044, 1027), (1057, 1027, 1029), (1028, 1057, 1029), (473, 517, 474), (1032, 495, 492), (495, 1032, 1031), (495, 1031, 499), (499, 1031, 505), (505, 1031, 1034), (505, 1034, 507), (507, 1034, 510), (510, 1034, 1037), (510, 1037, 512), (512, 1037, 515), (515, 1037, 475), (475, 1037, 473), (1185, 834, 836), (834, 1185, 837), (826, 828, 827), (828, 826, 1208), (828, 1208, 829), (829, 1208, 614), (614, 1208, 616), (616, 1208, 618), (618, 1208, 1209), (1209, 1208, 1210), (1210, 1208, 1211), (1211, 1208, 1212), (1211, 1212, 1213), (1213, 1212, 1214), (1214, 1212, 1215), (1214, 1215, 1216), (1216, 1215, 1217), (1217, 1215, 1218), (1217, 1218, 1219), (1219, 1218, 1220), (1220, 1218, 1221), (1220, 1221, 1222), (1222, 1221, 1223), (1222, 1223, 1224), (1224, 1223, 1225), (1225, 1223, 1226), (1225, 1226, 1227), (1227, 1226, 1228), (1228, 1226, 1229), (1229, 1226, 1180), (1229, 1180, 1179), (1229, 1179, 1181), (1229, 1181, 835), (835, 1181, 1182), (835, 1182, 1183), (835, 1183, 836), (836, 1183, 1185), (739, 755, 737), (755, 739, 731), (731, 739, 741), (731, 741, 732), (732, 741, 733), (733, 741, 734), (734, 741, 735), (735, 741, 297), (297, 741, 1230), (297, 1230, 307), (307, 1230, 308), (308, 1230, 310), (310, 1230, 311), (311, 1230, 309), (309, 1230, 1231), (1231, 1230, 1232), (1231, 1232, 1233), (1233, 1232, 1234), (1233, 1234, 1235), (1235, 1234, 1236), (1235, 1236, 1237), (1237, 1236, 1238), (1237, 1238, 1239), (1237, 1239, 1240), (1240, 1239, 1241), (1240, 1241, 1242), (1242, 1241, 1243), (1242, 1243, 1244), (1244, 1243, 1245), (1244, 1245, 1246), (1246, 1245, 1247), (1246, 1247, 1248), (1246, 1248, 1249), (1249, 1248, 1227), (1249, 1227, 1228), (724, 1209, 723), (1209, 724, 725), (1209, 725, 726), (1209, 726, 615), (1209, 615, 617), (1209, 617, 618), (549, 966, 968), (966, 549, 548), (966, 548, 969), (969, 548, 971), (971, 548, 550), (971, 550, 974), (974, 550, 552), (974, 552, 978), (978, 552, 553), (978, 553, 981), (981, 553, 555), (981, 555, 982), (982, 555, 556), (982, 556, 559), (559, 556, 557), (1226, 1164, 1180), (1164, 1226, 549), (1164, 549, 1162), (1162, 549, 1165), (1165, 549, 1166), (1166, 549, 1168), (1168, 549, 1169), (1169, 549, 968), (1169, 968, 967), (1169, 967, 970), (1169, 970, 972), (1169, 972, 973), (1169, 973, 975), (1169, 975, 976), (1169, 976, 977), (1169, 977, 979), (1164, 1178, 1180), (1178, 1164, 1163), (1178, 1163, 1167), (1178, 1167, 1184), (1184, 1167, 1170), (1184, 1170, 1171), (1184, 1171, 1172)])
me_untitled__1.polygons.foreach_set('material_index', [0, 0, 0, 0, 0, 0, 0, 0, 0, 0, 0, 0, 0, 0, 0, 0, 0, 0, 0, 0, 0, 0, 0, 0, 0, 0, 0, 0, 0, 0, 0, 0, 0, 0, 1, 1, 1, 1, 1, 1, 0, 0, 0, 0, 0, 0, 0, 0, 0, 0, 0, 0, 0, 0, 0, 0, 0, 0, 1, 1, 1, 1, 1, 1, 1, 1, 1, 0, 0, 0, 0, 0, 0, 1, 1, 1, 0, 0, 0, 0, 0, 0, 0, 0, 0, 0, 0, 0, 0, 0, 0, 0, 0, 0, 0, 0, 0, 0, 0, 0, 0, 0, 0, 0, 0, 0, 0, 0, 0, 0, 0, 0, 0, 0, 0, 0, 0, 0, 0, 0, 0, 0, 0, 0, 0, 0, 0, 0, 0, 0, 0, 0, 0, 0, 0, 0, 0, 0, 0, 0, 0, 0, 0, 0, 0, 0, 0, 0, 0, 0, 0, 0, 0, 0, 0, 0, 0, 0, 0, 0, 0, 0, 0, 0, 0, 0, 0, 0, 0, 0, 0, 0, 0, 0, 0, 0, 0, 0, 0, 0, 0, 0, 0, 0, 0, 0, 0, 0, 0, 0, 0, 0, 0, 0, 0, 0, 0, 0, 0, 0, 0, 0, 0, 0, 0, 0, 0, 0, 0, 0, 0, 0, 0, 0, 0, 0, 0, 0, 0, 0, 0, 0, 0, 0, 0, 0, 0, 0, 0, 0, 0, 0, 0, 0, 0, 0, 0, 0, 0, 0, 0, 0, 0, 0, 0, 0, 0, 0, 0, 0, 0, 0, 0, 0, 0, 0, 0, 0, 0, 0, 0, 0, 0, 0, 0, 0, 0, 0, 0, 0, 0, 0, 0, 0, 0, 0, 0, 0, 0, 0, 0, 0, 0, 0, 0, 0, 0, 0, 0, 0, 0, 0, 0, 0, 0, 0, 0, 0, 0, 0, 0, 0, 0, 0, 0, 0, 0, 0, 0, 0, 0, 0, 0, 0, 0, 0, 0, 0, 0, 0, 0, 0, 0, 0, 0, 0, 0, 0, 0, 0, 0, 0, 0, 0, 0, 0, 0, 0, 0, 0, 0, 0, 0, 0, 0, 0, 0, 0, 0, 0, 0, 0, 0, 0, 0, 0, 0, 0, 0, 0, 0, 0, 0, 0, 0, 0, 0, 0, 0, 0, 0, 0, 0, 0, 0, 0, 0, 0, 0, 0, 0, 0, 0, 0, 0, 0, 0, 0, 0, 0, 0, 0, 0, 0, 0, 0, 0, 0, 0, 0, 0, 0, 0, 0, 0, 0, 0, 0, 0, 0, 0, 0, 0, 0, 0, 0, 0, 0, 0, 0, 0, 0, 0, 0, 0, 0, 0, 0, 0, 0, 0, 0, 0, 0, 0, 0, 0, 0, 0, 0, 0, 0, 0, 0, 0, 0, 0, 0, 0, 0, 0, 0, 0, 0, 0, 0, 0, 0, 0, 0, 0, 0, 0, 0, 0, 0, 0, 0, 0, 0, 0, 0, 0, 0, 0, 0, 0, 0, 0, 0, 0, 0, 0, 0, 0, 0, 0, 0, 0, 0, 0, 0, 0, 0, 0, 0, 0, 0, 0, 0, 0, 0, 0, 0, 0, 0, 0, 0, 0, 0, 0, 0, 0, 0, 0, 0, 0, 0, 0, 0, 0, 0, 0, 0, 0, 0, 0, 0, 0, 0, 0, 0, 0, 0, 0, 0, 0, 0, 0, 0, 0, 0, 0, 0, 0, 0, 0, 0, 0, 0, 0, 0, 0, 0, 0, 0, 0, 0, 0, 0, 0, 0, 0, 0, 0, 0, 0, 0, 0, 0, 0, 0, 0, 0, 0, 0, 0, 0, 0, 0, 0, 0, 0, 0, 0, 0, 0, 0, 0, 0, 0, 0, 0, 0, 0, 0, 0, 0, 0, 0, 0, 0, 0, 0, 0, 0, 0, 0, 0, 0, 0, 0, 0, 0, 0, 0, 0, 0, 0, 0, 0, 0, 0, 0, 0, 0, 0, 0, 0, 0, 0, 0, 0, 0, 0, 0, 0, 0, 0, 0, 0, 0, 0, 0, 0, 0, 0, 0, 0, 0, 0, 0, 0, 0, 0, 0, 0, 0, 0, 0, 0, 0, 0, 0, 0, 0, 0, 0, 0, 0, 0, 0, 0, 0, 0, 0, 0, 0, 0, 0, 0, 0, 0, 0, 0, 0, 0, 0, 0, 0, 0, 0, 0, 0, 0, 0, 0, 0, 0, 0, 0, 0, 0, 0, 0, 0, 0, 0, 0, 0, 0, 0, 0, 0, 0, 0, 0, 0, 0, 0, 0, 0, 0, 0, 0, 0, 0, 0, 0, 0, 0, 0, 0, 0, 0, 0, 0, 0, 0, 0, 0, 0, 0, 0, 0, 0, 0, 0, 0, 0, 0, 0, 0, 0, 0, 0, 0, 0, 0, 0, 0, 0, 0, 0, 0, 0, 0, 0, 0, 0, 0, 0, 0, 0, 0, 0, 0, 0, 0, 0, 0, 0, 0, 0, 0, 0, 0, 0, 0, 0, 0, 0, 0, 0, 0, 0, 0, 0, 0, 0, 0, 0, 0, 0, 0, 0, 0, 0, 0, 0, 0, 0, 0, 0, 0, 0, 0, 0, 0, 0, 0, 0, 0, 0, 0, 0, 0, 0, 0, 0, 0, 0, 0, 0, 0, 0, 0, 0, 0, 0, 0, 0, 0, 0, 0, 0, 0, 0, 0, 0, 0, 0, 0, 0, 0, 0, 0, 0, 0, 0, 0, 0, 0, 0, 0, 0, 0, 0, 0, 0, 0, 0, 0, 0, 0, 0, 0, 0, 0, 0, 0, 0, 0, 0, 0, 0, 0, 0, 0, 0, 0, 0, 0, 0, 0, 0, 0, 0, 0, 0, 0, 0, 0, 0, 0, 0, 0, 0, 0, 0, 0, 0, 0, 0, 0, 0, 0, 0, 0, 0, 0, 0, 0, 0, 0, 0, 0, 0, 0, 0, 0, 0, 0, 0, 0, 0, 0, 0, 0, 0, 0, 0, 0, 0, 0, 0, 0, 0, 0, 0, 0, 0, 0, 0, 0, 0, 0, 0, 0, 0, 0, 0, 0, 0, 0, 0, 0, 0, 0, 0, 0, 0, 0, 0, 0, 0, 0, 0, 0, 0, 0, 0, 0, 0, 0, 0, 0, 0, 0, 0, 0, 0, 0, 0, 0, 0, 0, 0, 0, 0, 0, 0, 0, 0, 0, 0, 0, 0, 0, 0, 0, 0, 0, 0, 0, 0, 0, 0, 0, 0, 0, 0, 0, 0, 0, 0, 0, 0, 0, 0, 0, 0, 0, 0, 0, 0, 0, 0, 0, 0, 0, 0, 0, 0, 0, 0, 0, 0, 0, 0, 0, 0, 0, 0, 0, 0, 0, 0, 0, 0, 0, 0, 0, 0, 0, 0, 0, 0, 0, 0, 0, 0, 0, 0, 0, 0, 0, 0, 0, 0, 0, 0, 0, 0, 0, 0, 0, 0, 0, 0, 0, 0, 0, 0, 0, 0, 0, 0, 0, 0, 0, 0, 0, 0, 0, 0, 0, 0, 0, 0, 0, 0, 0, 0, 0, 0, 0, 0, 0, 0, 0, 0, 0, 0, 0, 0, 0, 0, 0, 0, 0, 0, 0, 0, 0, 0, 0, 0, 0, 0, 0, 0, 0, 0, 0, 0, 0, 0, 0, 0, 0, 0, 0, 0, 0, 0, 0, 0, 0, 0, 0, 0, 0, 0, 0, 0, 0, 0, 0, 0, 0, 0, 0, 0, 0, 0, 0, 0, 0, 0, 0, 0, 0, 0, 0, 0, 0, 0, 0, 0, 0, 0, 0, 0, 0, 0, 0, 0, 0, 0, 0, 0, 0, 0, 0, 0, 0, 0, 0, 0, 0, 0, 0, 0, 0, 0, 0, 0, 0, 0, 0, 0, 0, 0, 0, 0, 0, 0, 0, 0, 0, 0, 0, 0, 0, 0, 0, 0, 0, 0, 0, 0, 0, 0, 0, 0, 0, 0, 0, 0, 0, 0, 0, 0, 0, 0, 0, 0, 0, 0, 0, 0, 0, 0, 0, 0, 0, 0, 0, 0, 0, 0, 0, 0, 0, 0, 0, 0, 0, 0, 0, 0, 0, 0, 0, 0, 0, 0, 0, 0, 0, 0, 0, 0, 0, 0, 0, 0, 0, 0, 0, 0, 0, 0, 0, 0, 0, 0, 0, 0, 0, 0, 0, 0, 0, 0, 0, 0, 0, 0, 0, 0, 0, 0, 0, 0, 0, 0, 0, 0, 0, 0, 0, 0, 0, 0, 0, 0, 0, 0, 0, 0, 0, 0, 0, 0, 0, 0, 0, 0, 0, 0, 0, 0, 0, 0, 0, 0, 0, 0, 0, 0, 0, 0, 0, 0, 0, 0, 0, 0, 0, 0, 0, 0, 0, 0, 0, 0, 0, 0, 0, 0, 0, 0, 0, 0, 0, 0, 0, 0, 0, 0, 0, 0, 0, 0, 0, 0, 0, 0, 0, 0, 0, 0, 0, 0, 0, 0, 0, 0, 0, 0, 0, 0, 0, 0, 0, 0, 0, 0, 0, 0, 0, 0, 0, 0, 0, 0, 0, 0, 0, 0, 0, 0, 0, 0, 0, 0, 0, 0, 0, 0, 0, 0, 0, 0, 0, 0, 0, 0, 0, 0, 0, 0, 0, 0, 0, 0, 0, 0, 0, 0, 0, 0, 0, 0, 0, 0, 0, 0, 0, 0, 0, 0, 0, 0, 0, 0, 0, 0, 0, 0, 0, 0, 0, 0, 0, 0, 0, 0, 0, 0, 0, 0, 0, 0, 0, 0, 0, 0, 0, 0, 0, 0, 0, 0, 0, 0, 0, 0, 0, 0, 0, 0, 0, 0, 0, 0, 0, 0, 0, 0, 0, 0, 0, 0, 0, 0, 0, 0, 0, 0, 0, 0, 0, 0, 0, 0, 0, 0, 0, 0, 0, 0, 0, 0, 0, 0, 0, 0, 0, 0, 0, 0, 0, 0, 0, 0, 0, 0, 0, 0, 0, 0, 0, 0, 0, 0, 0, 0, 0, 0, 0, 0, 0, 0, 0, 0, 0, 0, 0, 0, 0, 0, 0, 0, 0, 0, 0, 0, 0, 0, 0, 0, 0, 0, 0, 0, 0, 0, 0, 0, 0, 0, 0, 0, 0, 0, 0, 0, 0, 0, 0, 0, 0, 0, 0, 0, 0, 0, 0, 0, 0, 0, 0, 0, 0, 0, 0, 0, 0, 0, 0, 0, 0, 0, 0, 0, 0, 0, 0, 0, 0, 0, 0, 0, 0, 0, 0, 0, 0, 0, 0, 0, 0, 0, 0, 0, 0, 0, 0, 0, 0, 0, 0, 0, 0, 0, 0, 0, 0, 0, 0, 0, 0, 0, 0, 0, 0, 0, 0, 0, 0, 0, 0, 0, 0, 0, 0, 0, 0, 0, 0, 0, 0, 0, 0, 0, 0, 0, 0, 0, 0, 0, 0, 0, 0, 0, 0, 0, 0, 0, 0, 0, 0, 0, 0, 0, 0, 0, 0, 0, 0, 0, 0, 0, 0, 0, 0, 0, 0, 0, 0, 0, 0, 0, 0, 0, 0, 0, 0, 0, 0, 0, 0, 0, 0, 0, 0, 0, 0, 0, 0, 0, 0, 0, 0, 0, 0, 0, 0, 0, 0, 0, 0, 0, 0, 0, 0, 0, 0, 0, 0, 0, 0, 0, 0, 0, 0, 0, 0, 0, 0, 0, 0, 0, 0, 0, 0, 0, 0, 0, 0, 0, 0, 0, 0, 0, 0, 0, 0, 0, 0, 0, 0, 0, 0, 0, 0, 0, 0, 0, 0, 0, 0, 0, 0, 0, 0, 0, 0, 0, 0, 0, 0, 0, 0, 0, 0, 0, 0, 0, 0, 0, 0, 0, 0, 0, 0, 0, 0, 0, 0, 0, 0, 0, 0, 0, 0, 0, 0, 0, 0, 0, 0, 0, 0, 0, 0, 0, 0, 0, 0, 0, 0, 0, 0, 0, 0, 0, 0, 0, 0, 0, 0, 0, 0, 0, 0, 0, 0, 0, 0, 0, 0, 0, 0, 0, 0, 0, 0, 0, 0, 0, 0, 0, 0, 0, 0, 0, 0, 0, 0, 0, 0, 0, 0, 0, 0, 0, 0, 0, 0, 0, 0, 0, 0, 0, 0, 0, 0, 0, 0, 0, 0, 0, 0, 0, 0, 0, 0, 0, 0, 0, 0, 0, 0, 0, 0, 0, 0, 0, 0, 0, 0, 0, 0, 0, 0, 0, 0, 0, 0, 0, 0, 0, 0, 0, 0, 0, 0, 0, 0, 0, 0, 0, 0, 0, 0, 0, 0, 0, 0, 0, 0, 0, 0, 0, 0, 0, 0, 0, 0, 0, 0, 0, 0, 0, 0, 0, 0, 0, 0, 0, 0, 0, 0, 0, 0, 0, 0, 0, 0, 0, 0, 0, 0, 0, 0, 0, 0, 0, 0, 0, 0, 0, 0, 0, 0, 0, 0, 0, 0, 0, 0, 0, 0, 0, 0, 0, 0, 0, 0, 0, 0, 0, 0, 0, 0, 0, 0, 0, 0, 0, 0, 0, 0, 0, 0, 0, 0, 0, 0, 0, 0, 0, 0, 0, 0, 0, 0, 0, 0, 0, 0, 0, 0, 0, 0, 0, 0, 0, 0, 0, 0, 0, 0, 0, 0, 0, 0, 0, 0, 0, 0, 0, 0, 0, 0, 0, 0, 0, 0, 0, 0, 0, 0, 0, 0, 0, 0, 0, 0, 0, 0, 0, 0, 0, 0, 0, 0, 0, 0, 0, 0, 0, 0, 0, 0])
me_untitled__1.materials.append(mat_material_001)
me_untitled__1.materials.append(mat_material_003)
me_untitled__1.use_remesh_preserve_volume = False
me_untitled__1.use_remesh_preserve_attributes = False
me_untitled__1.use_mirror_vertex_groups = False
me_untitled__1.update()

# ---- objects
ob_navmesh = bpy.data.objects.new('Navmesh', me_navmesh_002)
ob_untitled__1 = bpy.data.objects.new('Untitled (1)', me_untitled__1)

# ---- transforms, parenting, visibility, modifiers, constraints
ob_navmesh.location = (0.0, 0.0, 0.0)
ob_navmesh.lineart.crease_threshold = 0.0
ob_untitled__1.location = (0.0, 0.0, 0.0)
ob_untitled__1.lineart.crease_threshold = 0.0

# ---- collection membership
col_collection_1.objects.link(ob_navmesh)
col_collection_1.objects.link(ob_untitled__1)

# ---- scene / render settings (as saved in the file)
scene.frame_start = 1; scene.frame_end = 250; scene.frame_set(1)
scene.render.engine = 'BLENDER_EEVEE_NEXT'
scene.render.resolution_percentage = 50
scene.render.dither_intensity = 0.0
scene.cycles.use_denoising = False
scene.cycles.samples = 128
scene.cycles.sampling_pattern = 'TABULATED_SOBOL'
scene.cycles.use_adaptive_sampling = False
scene.cycles.use_light_tree = False
scene.cycles.blur_glossy = 0.0
scene.cycles.sample_clamp_indirect = 0.0
scene.view_settings.view_transform = 'Standard'
bpy.context.view_layer.update()

# ---- added for rendering (the .blend has no active camera and no usable light): camera, sun
cam_auto = bpy.data.cameras.new('AutoCamera')
cam_auto.lens = 50.0
cam_auto.sensor_width = 36.0
cam_auto.clip_end = 1152.76
ob_auto_camera = bpy.data.objects.new('AutoCamera', cam_auto)
scene.collection.objects.link(ob_auto_camera)
ob_auto_camera.location = (69.6451, -81.6254, 53.5132)
ob_auto_camera.rotation_euler = (1.09748, -7.21219e-08, 0.694738)
scene.camera = ob_auto_camera
light_auto_sun = bpy.data.lights.new('AutoSun', 'SUN')
light_auto_sun.energy = 3.0
light_auto_sun.angle = 0.0523599
ob_auto_sun = bpy.data.objects.new('AutoSun', light_auto_sun)
scene.collection.objects.link(ob_auto_sun)
ob_auto_sun.rotation_euler = (0.872665, 0.174533, 0.523599)
bpy.context.view_layer.update()
